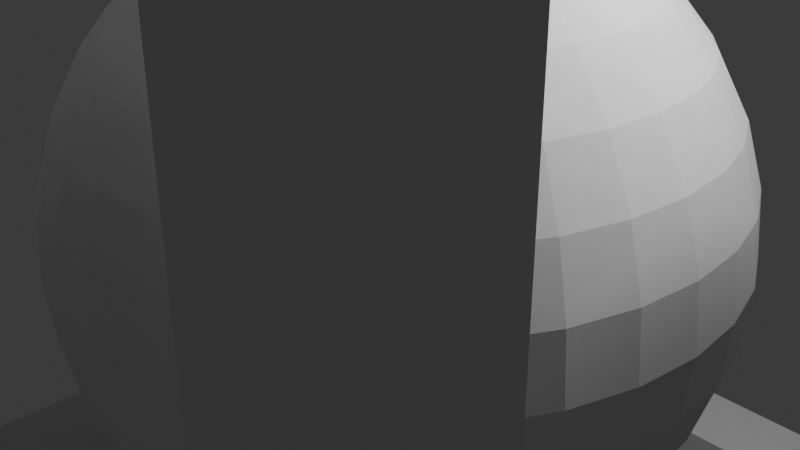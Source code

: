 # Source: power_box_cube.blend  (saved by Blender 4.2.66; exported with 4.5.12 LTS)
import bpy
from mathutils import Matrix  # noqa: F401  (used for matrix-valued properties, if any)

bpy.ops.wm.read_factory_settings(use_empty=True)
scene = bpy.context.scene
scene.name = 'Scene'

# ---- collections
col_collection = bpy.data.collections.new('Collection'); scene.collection.children.link(col_collection)

# ---- world
world_world = bpy.data.worlds.new('World'); scene.world = world_world
world_world.use_nodes = True; world_world.node_tree.nodes.clear()
_N = world_world.node_tree.nodes; _L = world_world.node_tree.links
n0 = _N.new('ShaderNodeOutputWorld'); n0.name = 'World Output'; n0.location = (300, 300)
n1 = _N.new('ShaderNodeBackground'); n1.name = 'Background'; n1.location = (10, 300)
n1.inputs[0].default_value = (0.05088, 0.05088, 0.05088, 1.0)
_L.new(n1.outputs[0], n0.inputs[0])
n0.is_active_output = True
world_world.color = (0.05088, 0.05088, 0.05088)
world_world.sun_shadow_jitter_overblur = 0.0

# ---- cameras
cam_camera = bpy.data.cameras.new('Camera')
cam_camera.clip_end = 100.0
cam_camera.ortho_scale = 7.314

# ---- lights
light_light = bpy.data.lights.new('Light', 'POINT')
light_light.energy = 1000.0
light_light.shadow_soft_size = 0.1

# ---- meshes
me_cube_002 = bpy.data.meshes.new('Cube.002')
me_cube_002.from_pydata([(-5.0, -5.0, -5.0), (-5.0, -5.0, 5.0), (-5.0, 5.0, -5.0), (-5.0, 5.0, 5.0), (5.0, -5.0, -5.0), (5.0, -5.0, 5.0), (5.0, 5.0, -5.0), (5.0, 5.0, 5.0), (-5.0, -4.0, -5.0), (-5.0, 4.0, -5.0), (-5.0, -4.0, 5.0), (-5.0, 4.0, 5.0), (5.0, -4.0, -5.0), (5.0, 4.0, -5.0), (5.0, -4.0, 5.0), (5.0, 4.0, 5.0), (-5.0, -5.0, -4.0), (-5.0, -5.0, 4.0), (-5.0, 5.0, 4.0), (-5.0, 5.0, -4.0), (5.0, 5.0, -4.0), (5.0, 5.0, 4.0), (5.0, -5.0, 4.0), (5.0, -5.0, -4.0), (5.0, -4.0, -4.0), (5.0, 4.0, -4.0), (5.0, 4.0, 4.0), (5.0, -4.0, 4.0), (-5.0, 4.0, -4.0), (-5.0, -4.0, -4.0), (-5.0, -4.0, 4.0), (-5.0, 4.0, 4.0), (4.0, 5.0, -5.0), (-4.0, 5.0, -5.0), (4.0, 5.0, 5.0), (-4.0, 5.0, 5.0), (-4.0, -5.0, -5.0), (4.0, -5.0, -5.0), (-4.0, -5.0, 5.0), (4.0, -5.0, 5.0), (4.0, -4.0, 5.0), (4.0, 4.0, 5.0), (-4.0, 4.0, 5.0), (-4.0, -4.0, 5.0), (-4.0, -4.0, -5.0), (-4.0, 4.0, -5.0), (4.0, 4.0, -5.0), (4.0, -4.0, -5.0), (-4.0, -5.0, 4.0), (-4.0, -5.0, -4.0), (4.0, -5.0, -4.0), (4.0, -5.0, 4.0), (4.0, 5.0, 4.0), (4.0, 5.0, -4.0), (-4.0, 5.0, -4.0), (-4.0, 5.0, 4.0), (4.0, -4.0, 4.0), (4.0, 4.0, 4.0), (4.0, -4.0, -4.0), (4.0, 4.0, -4.0), (-4.0, -4.0, -4.0), (-4.0, 4.0, -4.0), (-4.0, 4.0, 4.0), (-4.0, -4.0, 4.0), (0.9383, 0.1866, -2.31), (0.4784, 0.09515, -2.452), (-0.8839, 0.3661, -2.31), (-0.4506, 0.1866, -2.452)], [(64, 65), (66, 67)], [(43, 10, 1, 38), (4, 23, 50, 37), (7, 34, 41, 15), (36, 49, 16, 0), (12, 24, 23, 4), (17, 1, 10, 30), (31, 11, 3, 18), (14, 40, 39, 5), (27, 14, 5, 22), (6, 20, 25, 13), (2, 33, 45, 9), (47, 12, 4, 37), (2, 19, 54, 33), (32, 6, 13, 46), (52, 34, 7, 21), (0, 16, 29, 8), (18, 3, 35, 55), (22, 5, 39, 51), (35, 3, 11, 42), (48, 38, 1, 17), (21, 7, 15, 26), (9, 28, 19, 2), (59, 58, 24, 25), (32, 53, 20, 6), (57, 59, 25, 26), (63, 60, 29, 30), (62, 57, 41, 42), (59, 61, 45, 46), (54, 55, 62, 61), (52, 53, 59, 57), (40, 14, 15, 41), (44, 8, 9, 45), (24, 12, 13, 25), (28, 9, 8, 29), (14, 27, 26, 15), (11, 31, 30, 10), (17, 30, 29, 16), (21, 26, 25, 20), (48, 17, 16, 49), (27, 22, 23, 24), (52, 21, 20, 53), (31, 18, 19, 28), (10, 43, 42, 11), (12, 47, 46, 13), (22, 51, 50, 23), (18, 55, 54, 19), (53, 32, 33, 54), (49, 36, 37, 50), (32, 46, 45, 33), (35, 42, 41, 34), (43, 38, 39, 40), (47, 37, 36, 44), (38, 48, 51, 39), (34, 52, 55, 35), (8, 44, 36, 0), (56, 58, 50, 51), (53, 54, 61, 59), (55, 52, 57, 62), (58, 60, 49, 50), (60, 63, 48, 49), (62, 63, 30, 31), (58, 59, 46, 47), (56, 57, 26, 27), (63, 62, 42, 43), (63, 56, 51, 48), (58, 56, 27, 24), (61, 60, 44, 45), (60, 58, 47, 44), (60, 61, 28, 29), (61, 62, 31, 28), (57, 56, 40, 41), (56, 63, 43, 40)])
_uv = me_cube_002.uv_layers.new(name='UVMap')
_uv.uv.foreach_set('vector', [0.85, 0.725, 0.875, 0.725, 0.875, 0.75, 0.85, 0.75, 0.375, 0.75, 0.4, 0.75, 0.4, 0.775, 0.375, 0.775, 0.625, 0.5, 0.65, 0.5, 0.65, 0.525, 0.625, 0.525, 0.375, 0.975, 0.4, 0.975, 0.4, 1.0, 0.375, 1.0, 0.375, 0.725, 0.4, 0.725, 0.4, 0.75, 0.375, 0.75, 0.6, 0.0, 0.625, 0.0, 0.625, 0.025, 0.6, 0.025, 0.6, 0.225, 0.625, 0.225, 0.625, 0.25, 0.6, 0.25, 0.625, 0.725, 0.65, 0.725, 0.65, 0.75, 0.625, 0.75, 0.6, 0.725, 0.625, 0.725, 0.625, 0.75, 0.6, 0.75, 0.375, 0.5, 0.4, 0.5, 0.4, 0.525, 0.375, 0.525, 0.125, 0.5, 0.15, 0.5, 0.15, 0.525, 0.125, 0.525, 0.35, 0.725, 0.375, 0.725, 0.375, 0.75, 0.35, 0.75, 0.375, 0.25, 0.4, 0.25, 0.4, 0.275, 0.375, 0.275, 0.35, 0.5, 0.375, 0.5, 0.375, 0.525, 0.35, 0.525, 0.6, 0.475, 0.625, 0.475, 0.625, 0.5, 0.6, 0.5, 0.375, 0.0, 0.4, 0.0, 0.4, 0.025, 0.375, 0.025, 0.6, 0.25, 0.625, 0.25, 0.625, 0.275, 0.6, 0.275, 0.6, 0.75, 0.625, 0.75, 0.625, 0.775, 0.6, 0.775, 0.85, 0.5, 0.875, 0.5, 0.875, 0.525, 0.85, 0.525, 0.6, 0.975, 0.625, 0.975, 0.625, 1.0, 0.6, 1.0, 0.6, 0.5, 0.625, 0.5, 0.625, 0.525, 0.6, 0.525, 0.375, 0.225, 0.4, 0.225, 0.4, 0.25, 0.375, 0.25, 0.4, 0.505, 0.4, 0.745, 0.4, 0.725, 0.4, 0.525, 0.375, 0.475, 0.4, 0.475, 0.4, 0.5, 0.375, 0.5, 0.6, 0.505, 0.4, 0.505, 0.4, 0.525, 0.6, 0.525, 0.6, 0.905, 0.4, 0.905, 0.4, 0.025, 0.6, 0.025, 0.6, 0.345, 0.6, 0.505, 0.65, 0.525, 0.85, 0.525, 0.4, 0.505, 0.4, 0.345, 0.15, 0.525, 0.35, 0.525, 0.4, 0.275, 0.6, 0.275, 0.6, 0.345, 0.4, 0.345, 0.6, 0.475, 0.4, 0.475, 0.4, 0.505, 0.6, 0.505, 0.65, 0.725, 0.625, 0.725, 0.625, 0.525, 0.65, 0.525, 0.15, 0.725, 0.125, 0.725, 0.125, 0.525, 0.15, 0.525, 0.4, 0.725, 0.375, 0.725, 0.375, 0.525, 0.4, 0.525, 0.4, 0.225, 0.375, 0.225, 0.375, 0.025, 0.4, 0.025, 0.625, 0.725, 0.6, 0.725, 0.6, 0.525, 0.625, 0.525, 0.625, 0.225, 0.6, 0.225, 0.6, 0.025, 0.625, 0.025, 0.6, 0.0, 0.6, 0.025, 0.4, 0.025, 0.4, 0.0, 0.6, 0.5, 0.6, 0.525, 0.4, 0.525, 0.4, 0.5, 0.6, 0.975, 0.6, 1.0, 0.4, 1.0, 0.4, 0.975, 0.6, 0.725, 0.6, 0.75, 0.4, 0.75, 0.4, 0.725, 0.6, 0.475, 0.6, 0.5, 0.4, 0.5, 0.4, 0.475, 0.6, 0.225, 0.6, 0.25, 0.4, 0.25, 0.4, 0.225, 0.875, 0.725, 0.85, 0.725, 0.85, 0.525, 0.875, 0.525, 0.375, 0.725, 0.35, 0.725, 0.35, 0.525, 0.375, 0.525, 0.6, 0.75, 0.6, 0.775, 0.4, 0.775, 0.4, 0.75, 0.6, 0.25, 0.6, 0.275, 0.4, 0.275, 0.4, 0.25, 0.4, 0.475, 0.375, 0.475, 0.375, 0.275, 0.4, 0.275, 0.4, 0.975, 0.375, 0.975, 0.375, 0.775, 0.4, 0.775, 0.35, 0.5, 0.35, 0.525, 0.15, 0.525, 0.15, 0.5, 0.85, 0.5, 0.85, 0.525, 0.65, 0.525, 0.65, 0.5, 0.85, 0.725, 0.85, 0.75, 0.65, 0.75, 0.65, 0.725, 0.35, 0.725, 0.35, 0.75, 0.15, 0.75, 0.15, 0.725, 0.625, 0.975, 0.6, 0.975, 0.6, 0.775, 0.625, 0.775, 0.625, 0.475, 0.6, 0.475, 0.6, 0.275, 0.625, 0.275, 0.125, 0.725, 0.15, 0.725, 0.15, 0.75, 0.125, 0.75, 0.6, 0.745, 0.4, 0.745, 0.4, 0.775, 0.6, 0.775, 0.4, 0.475, 0.4, 0.275, 0.4, 0.345, 0.4, 0.505, 0.6, 0.275, 0.6, 0.475, 0.6, 0.505, 0.6, 0.345, 0.4, 0.745, 0.4, 0.905, 0.4, 0.975, 0.4, 0.775, 0.4, 0.905, 0.6, 0.905, 0.6, 0.975, 0.4, 0.975, 0.6, 0.345, 0.6, 0.905, 0.6, 0.025, 0.6, 0.225, 0.4, 0.745, 0.4, 0.505, 0.35, 0.525, 0.35, 0.725, 0.6, 0.745, 0.6, 0.505, 0.6, 0.525, 0.6, 0.725, 0.6, 0.905, 0.6, 0.345, 0.85, 0.525, 0.85, 0.725, 0.6, 0.905, 0.6, 0.745, 0.6, 0.775, 0.6, 0.975, 0.4, 0.745, 0.6, 0.745, 0.6, 0.725, 0.4, 0.725, 0.4, 0.345, 0.4, 0.905, 0.15, 0.725, 0.15, 0.525, 0.4, 0.905, 0.4, 0.745, 0.35, 0.725, 0.15, 0.725, 0.4, 0.905, 0.4, 0.345, 0.4, 0.225, 0.4, 0.025, 0.4, 0.345, 0.6, 0.345, 0.6, 0.225, 0.4, 0.225, 0.6, 0.505, 0.6, 0.745, 0.65, 0.725, 0.65, 0.525, 0.6, 0.745, 0.6, 0.905, 0.85, 0.725, 0.65, 0.725])
me_cube_002.update()
me_sphere = bpy.data.meshes.new('Sphere')
me_sphere.from_pydata([(0.0, 0.6828, 3.433), (0.0, 1.944, 2.91), (0.0, 2.475, 2.475), (0.0, 3.234, 1.339), (0.0, 3.5, 0.0), (0.0, 3.433, -0.6828), (0.0, 2.91, -1.944), (0.0, 2.475, -2.475), (0.0, 1.944, -2.91), (0.0, 0.6828, -3.433), (0.1332, 0.6697, 3.433), (0.2613, 1.314, 3.234), (0.3794, 1.907, 2.91), (0.4828, 2.427, 2.475), (0.5677, 2.854, 1.944), (0.6308, 3.171, 1.339), (0.6697, 3.367, 0.6828), (0.6828, 3.433, 0.0), (0.6697, 3.367, -0.6828), (0.6308, 3.171, -1.339), (0.5677, 2.854, -1.944), (0.4828, 2.427, -2.475), (0.3794, 1.907, -2.91), (0.2613, 1.314, -3.234), (0.1332, 0.6697, -3.433), (0.2613, 0.6308, 3.433), (0.5126, 1.237, 3.234), (0.7441, 1.796, 2.91), (0.9471, 2.286, 2.475), (1.114, 2.689, 1.944), (1.237, 2.987, 1.339), (1.314, 3.171, 0.6828), (1.339, 3.234, 0.0), (1.314, 3.171, -0.6828), (1.237, 2.987, -1.339), (1.114, 2.689, -1.944), (0.9471, 2.286, -2.475), (0.7441, 1.796, -2.91), (0.5126, 1.237, -3.234), (0.2613, 0.6308, -3.433), (0.3794, 0.5677, 3.433), (0.7441, 1.114, 3.234), (1.08, 1.617, 2.91), (1.375, 2.058, 2.475), (1.617, 2.42, 1.944), (1.796, 2.689, 1.339), (1.907, 2.854, 0.6828), (1.944, 2.91, 0.0), (1.907, 2.854, -0.6828), (1.796, 2.689, -1.339), (1.617, 2.42, -1.944), (1.375, 2.058, -2.475), (1.08, 1.617, -2.91), (0.7441, 1.114, -3.234), (0.3794, 0.5677, -3.433), (0.4828, 0.4828, 3.433), (0.9471, 0.9471, 3.234), (1.375, 1.375, 2.91), (1.75, 1.75, 2.475), (2.058, 2.058, 1.944), (2.286, 2.286, 1.339), (2.427, 2.427, 0.6828), (2.475, 2.475, 0.0), (2.427, 2.427, -0.6828), (2.286, 2.286, -1.339), (2.058, 2.058, -1.944), (1.75, 1.75, -2.475), (1.375, 1.375, -2.91), (0.9471, 0.9471, -3.234), (0.4828, 0.4828, -3.433), (0.5677, 0.3794, 3.433), (1.114, 0.7441, 3.234), (1.617, 1.08, 2.91), (2.058, 1.375, 2.475), (2.42, 1.617, 1.944), (2.689, 1.796, 1.339), (2.854, 1.907, 0.6828), (2.91, 1.944, 0.0), (2.854, 1.907, -0.6828), (2.689, 1.796, -1.339), (2.42, 1.617, -1.944), (2.058, 1.375, -2.475), (1.617, 1.08, -2.91), (1.114, 0.7441, -3.234), (0.5677, 0.3794, -3.433), (0.6308, 0.2613, 3.433), (1.237, 0.5126, 3.234), (1.796, 0.7441, 2.91), (2.286, 0.9471, 2.475), (2.689, 1.114, 1.944), (2.987, 1.237, 1.339), (3.171, 1.314, 0.6828), (3.234, 1.339, 0.0), (3.171, 1.314, -0.6828), (2.987, 1.237, -1.339), (2.689, 1.114, -1.944), (2.286, 0.9471, -2.475), (1.796, 0.7441, -2.91), (1.237, 0.5126, -3.234), (0.6308, 0.2613, -3.433), (0.6697, 0.1332, 3.433), (1.314, 0.2613, 3.234), (1.907, 0.3794, 2.91), (2.427, 0.4828, 2.475), (2.854, 0.5677, 1.944), (3.171, 0.6308, 1.339), (3.367, 0.6697, 0.6828), (3.433, 0.6828, 0.0), (3.367, 0.6697, -0.6828), (3.171, 0.6308, -1.339), (2.854, 0.5677, -1.944), (2.427, 0.4828, -2.475), (1.907, 0.3794, -2.91), (1.314, 0.2613, -3.234), (0.6697, 0.1332, -3.433), (0.6828, -2.98e-08, 3.433), (1.339, -5.96e-08, 3.234), (1.944, -1.192e-07, 2.91), (2.475, -1.788e-07, 2.475), (2.91, -1.788e-07, 1.944), (3.234, -2.98e-07, 1.339), (3.433, -4.172e-07, 0.6828), (3.5, -2.98e-07, 0.0), (3.433, -4.172e-07, -0.6828), (3.234, -2.98e-07, -1.339), (2.91, -1.788e-07, -1.944), (2.475, -1.788e-07, -2.475), (1.944, -1.192e-07, -2.91), (1.339, -5.96e-08, -3.234), (0.6828, -2.98e-08, -3.433), (0.6697, -0.1332, 3.433), (1.314, -0.2613, 3.234), (1.907, -0.3794, 2.91), (2.427, -0.4828, 2.475), (2.854, -0.5677, 1.944), (3.171, -0.6308, 1.339), (3.367, -0.6697, 0.6828), (3.433, -0.6828, 0.0), (3.367, -0.6697, -0.6828), (3.171, -0.6308, -1.339), (2.854, -0.5677, -1.944), (2.427, -0.4828, -2.475), (1.907, -0.3794, -2.91), (1.314, -0.2613, -3.234), (0.6697, -0.1332, -3.433), (0.6308, -0.2613, 3.433), (1.237, -0.5126, 3.234), (1.796, -0.7441, 2.91), (2.286, -0.9471, 2.475), (2.689, -1.114, 1.944), (2.987, -1.237, 1.339), (3.171, -1.314, 0.6828), (3.234, -1.339, 0.0), (3.171, -1.314, -0.6828), (2.987, -1.237, -1.339), (2.689, -1.114, -1.944), (2.286, -0.9471, -2.475), (1.796, -0.7441, -2.91), (1.237, -0.5126, -3.234), (0.6308, -0.2613, -3.433), (0.5677, -0.3794, 3.433), (1.114, -0.7441, 3.234), (1.617, -1.08, 2.91), (2.058, -1.375, 2.475), (2.42, -1.617, 1.944), (2.689, -1.796, 1.339), (2.854, -1.907, 0.6828), (2.91, -1.944, 0.0), (2.854, -1.907, -0.6828), (2.689, -1.796, -1.339), (2.42, -1.617, -1.944), (2.058, -1.375, -2.475), (1.617, -1.08, -2.91), (1.114, -0.7441, -3.234), (0.5677, -0.3794, -3.433), (0.4828, -0.4828, 3.433), (0.9471, -0.9471, 3.234), (1.375, -1.375, 2.91), (1.75, -1.75, 2.475), (2.058, -2.058, 1.944), (2.286, -2.286, 1.339), (2.427, -2.427, 0.6828), (2.475, -2.475, 0.0), (2.427, -2.427, -0.6828), (2.286, -2.286, -1.339), (2.058, -2.058, -1.944), (1.75, -1.75, -2.475), (1.375, -1.375, -2.91), (0.9471, -0.9471, -3.234), (0.4828, -0.4828, -3.433), (0.3794, -0.5677, 3.433), (0.7441, -1.114, 3.234), (1.08, -1.617, 2.91), (1.375, -2.058, 2.475), (1.617, -2.42, 1.944), (1.796, -2.689, 1.339), (1.907, -2.854, 0.6828), (1.944, -2.91, 0.0), (1.907, -2.854, -0.6828), (1.796, -2.689, -1.339), (1.617, -2.42, -1.944), (1.375, -2.058, -2.475), (1.08, -1.617, -2.91), (0.7441, -1.114, -3.234), (0.3794, -0.5677, -3.433), (0.2613, -0.6308, 3.433), (0.5126, -1.237, 3.234), (0.7441, -1.796, 2.91), (0.9471, -2.286, 2.475), (1.114, -2.689, 1.944), (1.237, -2.987, 1.339), (1.314, -3.171, 0.6828), (1.339, -3.234, 0.0), (1.314, -3.171, -0.6828), (1.237, -2.987, -1.339), (1.114, -2.689, -1.944), (0.9471, -2.286, -2.475), (0.7441, -1.796, -2.91), (0.5126, -1.237, -3.234), (0.2613, -0.6308, -3.433), (0.1332, -0.6697, 3.433), (0.2613, -1.314, 3.234), (0.3794, -1.907, 2.91), (0.4828, -2.427, 2.475), (0.5677, -2.854, 1.944), (0.6308, -3.171, 1.339), (0.6697, -3.367, 0.6828), (0.6828, -3.433, 0.0), (0.6697, -3.367, -0.6828), (0.6308, -3.171, -1.339), (0.5677, -2.854, -1.944), (0.4828, -2.427, -2.475), (0.3794, -1.907, -2.91), (0.2613, -1.314, -3.234), (0.1332, -0.6697, -3.433), (-7.451e-08, -0.6828, 3.433), (-8.941e-08, -1.339, 3.234), (-2.682e-07, -1.944, 2.91), (-4.47e-07, -2.475, 2.475), (-2.98e-07, -2.91, 1.944), (-4.172e-07, -3.234, 1.339), (-8.345e-07, -3.433, 0.6828), (-6.557e-07, -3.5, 0.0), (-8.345e-07, -3.433, -0.6828), (-4.172e-07, -3.234, -1.339), (-2.98e-07, -2.91, -1.944), (-4.47e-07, -2.475, -2.475), (-2.682e-07, -1.944, -2.91), (-8.941e-08, -1.339, -3.234), (-7.451e-08, -0.6828, -3.433), (-0.1332, -0.6697, 3.433), (-0.2613, -1.314, 3.234), (-0.3794, -1.907, 2.91), (-0.4828, -2.427, 2.475), (-0.5677, -2.854, 1.944), (-0.6308, -3.171, 1.339), (-0.6697, -3.367, 0.6828), (-0.6828, -3.433, 0.0), (-0.6697, -3.367, -0.6828), (-0.6308, -3.171, -1.339), (-0.5677, -2.854, -1.944), (-0.4828, -2.427, -2.475), (-0.3794, -1.907, -2.91), (-0.2613, -1.314, -3.234), (-0.1332, -0.6697, -3.433), (0.0, 0.0, -3.5), (-0.2613, -0.6308, 3.433), (-0.5126, -1.237, 3.234), (-0.7441, -1.796, 2.91), (-0.9471, -2.286, 2.475), (-1.114, -2.689, 1.944), (-1.237, -2.987, 1.339), (-1.314, -3.171, 0.6828), (-1.339, -3.234, 0.0), (-1.314, -3.171, -0.6828), (-1.237, -2.987, -1.339), (-1.114, -2.689, -1.944), (-0.9471, -2.286, -2.475), (-0.7441, -1.796, -2.91), (-0.5126, -1.237, -3.234), (-0.2613, -0.6308, -3.433), (-0.3794, -0.5677, 3.433), (-0.7441, -1.114, 3.234), (-1.08, -1.617, 2.91), (-1.375, -2.058, 2.475), (-1.617, -2.42, 1.944), (-1.796, -2.689, 1.339), (-1.907, -2.854, 0.6828), (-1.944, -2.91, 0.0), (-1.907, -2.854, -0.6828), (-1.796, -2.689, -1.339), (-1.617, -2.42, -1.944), (-1.375, -2.058, -2.475), (-1.08, -1.617, -2.91), (-0.7441, -1.114, -3.234), (-0.3794, -0.5677, -3.433), (-0.4828, -0.4828, 3.433), (-0.9471, -0.9471, 3.234), (-1.375, -1.375, 2.91), (-1.75, -1.75, 2.475), (-2.058, -2.058, 1.944), (-2.286, -2.286, 1.339), (-2.427, -2.427, 0.6828), (-2.475, -2.475, 0.0), (-2.427, -2.427, -0.6828), (-2.286, -2.286, -1.339), (-2.058, -2.058, -1.944), (-1.75, -1.75, -2.475), (-1.375, -1.375, -2.91), (-0.9471, -0.9471, -3.234), (-0.4828, -0.4828, -3.433), (-0.5677, -0.3794, 3.433), (-1.114, -0.7441, 3.234), (-1.617, -1.08, 2.91), (-2.058, -1.375, 2.475), (-2.42, -1.617, 1.944), (-2.689, -1.796, 1.339), (-2.854, -1.907, 0.6828), (-2.91, -1.944, 0.0), (-2.854, -1.907, -0.6828), (-2.689, -1.796, -1.339), (-2.42, -1.617, -1.944), (-2.058, -1.375, -2.475), (-1.617, -1.08, -2.91), (-1.114, -0.7441, -3.234), (-0.5677, -0.3794, -3.433), (0.0, 0.0, 3.5), (-0.6308, -0.2613, 3.433), (-1.237, -0.5126, 3.234), (-1.796, -0.7441, 2.91), (-2.286, -0.9471, 2.475), (-2.689, -1.114, 1.944), (-2.987, -1.237, 1.339), (-3.171, -1.314, 0.6828), (-3.234, -1.339, 0.0), (-3.171, -1.314, -0.6828), (-2.987, -1.237, -1.339), (-2.689, -1.114, -1.944), (-2.286, -0.9471, -2.475), (-1.796, -0.7441, -2.91), (-1.237, -0.5126, -3.234), (-0.6308, -0.2613, -3.433), (-0.6697, -0.1332, 3.433), (-1.314, -0.2613, 3.234), (-1.907, -0.3794, 2.91), (-2.427, -0.4828, 2.475), (-2.854, -0.5677, 1.944), (-3.171, -0.6308, 1.339), (-3.367, -0.6697, 0.6828), (-3.433, -0.6828, 0.0), (-3.367, -0.6697, -0.6828), (-3.171, -0.6308, -1.339), (-2.854, -0.5677, -1.944), (-2.427, -0.4828, -2.475), (-1.907, -0.3794, -2.91), (-1.314, -0.2613, -3.234), (-0.6697, -0.1332, -3.433), (-0.6828, 1.043e-07, 3.433), (-1.339, 2.086e-07, 3.234), (-1.944, 2.98e-07, 2.91), (-2.475, 6.855e-07, 2.475), (-2.91, 4.768e-07, 1.944), (-3.234, 8.941e-07, 1.339), (-3.433, 1.252e-06, 0.6828), (-3.5, 9.537e-07, 0.0), (-3.433, 1.252e-06, -0.6828), (-3.234, 8.941e-07, -1.339), (-2.91, 4.768e-07, -1.944), (-2.475, 6.855e-07, -2.475), (-1.944, 2.98e-07, -2.91), (-1.339, 2.086e-07, -3.234), (-0.6828, 1.043e-07, -3.433), (-0.6697, 0.1332, 3.433), (-1.314, 0.2613, 3.234), (-1.907, 0.3794, 2.91), (-2.427, 0.4828, 2.475), (-2.854, 0.5677, 1.944), (-3.171, 0.6308, 1.339), (-3.367, 0.6697, 0.6828), (-3.433, 0.6828, 0.0), (-3.367, 0.6697, -0.6828), (-3.171, 0.6308, -1.339), (-2.854, 0.5677, -1.944), (-2.427, 0.4828, -2.475), (-1.907, 0.3794, -2.91), (-1.314, 0.2613, -3.234), (-0.6697, 0.1332, -3.433), (-0.6308, 0.2613, 3.433), (-1.237, 0.5126, 3.234), (-1.796, 0.7441, 2.91), (-2.286, 0.9471, 2.475), (-2.689, 1.114, 1.944), (-2.987, 1.237, 1.339), (-3.171, 1.314, 0.6828), (-3.234, 1.339, 0.0), (-3.171, 1.314, -0.6828), (-2.987, 1.237, -1.339), (-2.689, 1.114, -1.944), (-2.286, 0.9471, -2.475), (-1.796, 0.7441, -2.91), (-1.237, 0.5126, -3.234), (-0.6308, 0.2613, -3.433), (-0.5677, 0.3794, 3.433), (-1.114, 0.7441, 3.234), (-1.617, 1.08, 2.91), (-2.058, 1.375, 2.475), (-2.42, 1.617, 1.944), (-2.689, 1.796, 1.339), (-2.854, 1.907, 0.6828), (-2.91, 1.944, 0.0), (-2.854, 1.907, -0.6828), (-2.689, 1.796, -1.339), (-2.42, 1.617, -1.944), (-2.058, 1.375, -2.475), (-1.617, 1.08, -2.91), (-1.114, 0.7441, -3.234), (-0.5677, 0.3794, -3.433), (-0.4828, 0.4828, 3.433), (-0.9471, 0.9471, 3.234), (-1.375, 1.375, 2.91), (-1.75, 1.75, 2.475), (-2.058, 2.058, 1.944), (-2.286, 2.286, 1.339), (-2.427, 2.427, 0.6828), (-2.475, 2.475, 0.0), (-2.427, 2.427, -0.6828), (-2.286, 2.286, -1.339), (-2.058, 2.058, -1.944), (-1.75, 1.75, -2.475), (-1.375, 1.375, -2.91), (-0.9471, 0.9471, -3.234), (-0.4828, 0.4828, -3.433), (-0.3794, 0.5677, 3.433), (-0.7441, 1.114, 3.234), (-1.08, 1.617, 2.91), (-1.375, 2.058, 2.475), (-1.617, 2.42, 1.944), (-1.796, 2.689, 1.339), (-1.907, 2.854, 0.6828), (-1.944, 2.91, 0.0), (-1.907, 2.854, -0.6828), (-1.796, 2.689, -1.339), (-1.617, 2.42, -1.944), (-1.375, 2.058, -2.475), (-1.08, 1.617, -2.91), (-0.7441, 1.114, -3.234), (-0.3794, 0.5677, -3.433), (-0.2613, 0.6308, 3.433), (-0.5126, 1.237, 3.234), (-0.7441, 1.796, 2.91), (-0.9471, 2.286, 2.475), (-1.114, 2.689, 1.944), (-1.237, 2.987, 1.339), (-1.314, 3.171, 0.6828), (-1.339, 3.234, 0.0), (-1.314, 3.171, -0.6828), (-1.237, 2.987, -1.339), (-1.114, 2.689, -1.944), (-0.9471, 2.286, -2.475), (-0.7441, 1.796, -2.91), (-0.5126, 1.237, -3.234), (-0.2613, 0.6308, -3.433), (-0.1332, 0.6697, 3.433), (-0.2613, 1.314, 3.234), (-0.3794, 1.907, 2.91), (-0.4828, 2.427, 2.475), (-0.5677, 2.854, 1.944), (-0.6308, 3.171, 1.339), (-0.6697, 3.367, 0.6828), (-0.6828, 3.433, 0.0), (-0.6697, 3.367, -0.6828), (-0.6308, 3.171, -1.339), (-0.5677, 2.854, -1.944), (-0.4828, 2.427, -2.475), (-0.3794, 1.907, -2.91), (-0.2613, 1.314, -3.234), (-0.1332, 0.6697, -3.433), (3.278e-07, 1.339, 3.234), (6.557e-07, 2.91, 1.944), (1.311e-06, 3.433, 0.6828), (1.431e-06, 3.234, -1.339), (3.278e-07, 1.339, -3.234)], [], [(6, 480, 19, 20), (2, 1, 12, 13), (7, 6, 20, 21), (478, 2, 13, 14), (8, 7, 21, 22), (3, 478, 14, 15), (481, 8, 22, 23), (479, 3, 15, 16), (9, 481, 23, 24), (4, 479, 16, 17), (0, 326, 10), (265, 9, 24), (5, 4, 17, 18), (477, 0, 10, 11), (480, 5, 18, 19), (1, 477, 11, 12), (19, 18, 33, 34), (12, 11, 26, 27), (20, 19, 34, 35), (13, 12, 27, 28), (21, 20, 35, 36), (14, 13, 28, 29), (22, 21, 36, 37), (15, 14, 29, 30), (23, 22, 37, 38), (16, 15, 30, 31), (24, 23, 38, 39), (17, 16, 31, 32), (10, 326, 25), (265, 24, 39), (18, 17, 32, 33), (11, 10, 25, 26), (38, 37, 52, 53), (31, 30, 45, 46), (39, 38, 53, 54), (32, 31, 46, 47), (25, 326, 40), (265, 39, 54), (33, 32, 47, 48), (26, 25, 40, 41), (34, 33, 48, 49), (27, 26, 41, 42), (35, 34, 49, 50), (28, 27, 42, 43), (36, 35, 50, 51), (29, 28, 43, 44), (37, 36, 51, 52), (30, 29, 44, 45), (42, 41, 56, 57), (50, 49, 64, 65), (43, 42, 57, 58), (51, 50, 65, 66), (44, 43, 58, 59), (52, 51, 66, 67), (45, 44, 59, 60), (53, 52, 67, 68), (46, 45, 60, 61), (54, 53, 68, 69), (47, 46, 61, 62), (40, 326, 55), (265, 54, 69), (48, 47, 62, 63), (41, 40, 55, 56), (49, 48, 63, 64), (61, 60, 75, 76), (69, 68, 83, 84), (62, 61, 76, 77), (55, 326, 70), (265, 69, 84), (63, 62, 77, 78), (56, 55, 70, 71), (64, 63, 78, 79), (57, 56, 71, 72), (65, 64, 79, 80), (58, 57, 72, 73), (66, 65, 80, 81), (59, 58, 73, 74), (67, 66, 81, 82), (60, 59, 74, 75), (68, 67, 82, 83), (80, 79, 94, 95), (73, 72, 87, 88), (81, 80, 95, 96), (74, 73, 88, 89), (82, 81, 96, 97), (75, 74, 89, 90), (83, 82, 97, 98), (76, 75, 90, 91), (84, 83, 98, 99), (77, 76, 91, 92), (70, 326, 85), (265, 84, 99), (78, 77, 92, 93), (71, 70, 85, 86), (79, 78, 93, 94), (72, 71, 86, 87), (99, 98, 113, 114), (92, 91, 106, 107), (85, 326, 100), (265, 99, 114), (93, 92, 107, 108), (86, 85, 100, 101), (94, 93, 108, 109), (87, 86, 101, 102), (95, 94, 109, 110), (88, 87, 102, 103), (96, 95, 110, 111), (89, 88, 103, 104), (97, 96, 111, 112), (90, 89, 104, 105), (98, 97, 112, 113), (91, 90, 105, 106), (103, 102, 117, 118), (111, 110, 125, 126), (104, 103, 118, 119), (112, 111, 126, 127), (105, 104, 119, 120), (113, 112, 127, 128), (106, 105, 120, 121), (114, 113, 128, 129), (107, 106, 121, 122), (100, 326, 115), (265, 114, 129), (108, 107, 122, 123), (101, 100, 115, 116), (109, 108, 123, 124), (102, 101, 116, 117), (110, 109, 124, 125), (122, 121, 136, 137), (115, 326, 130), (265, 129, 144), (123, 122, 137, 138), (116, 115, 130, 131), (124, 123, 138, 139), (117, 116, 131, 132), (125, 124, 139, 140), (118, 117, 132, 133), (126, 125, 140, 141), (119, 118, 133, 134), (127, 126, 141, 142), (120, 119, 134, 135), (128, 127, 142, 143), (121, 120, 135, 136), (129, 128, 143, 144), (141, 140, 155, 156), (134, 133, 148, 149), (142, 141, 156, 157), (135, 134, 149, 150), (143, 142, 157, 158), (136, 135, 150, 151), (144, 143, 158, 159), (137, 136, 151, 152), (130, 326, 145), (265, 144, 159), (138, 137, 152, 153), (131, 130, 145, 146), (139, 138, 153, 154), (132, 131, 146, 147), (140, 139, 154, 155), (133, 132, 147, 148), (265, 159, 174), (153, 152, 167, 168), (146, 145, 160, 161), (154, 153, 168, 169), (147, 146, 161, 162), (155, 154, 169, 170), (148, 147, 162, 163), (156, 155, 170, 171), (149, 148, 163, 164), (157, 156, 171, 172), (150, 149, 164, 165), (158, 157, 172, 173), (151, 150, 165, 166), (159, 158, 173, 174), (152, 151, 166, 167), (145, 326, 160), (172, 171, 186, 187), (165, 164, 179, 180), (173, 172, 187, 188), (166, 165, 180, 181), (174, 173, 188, 189), (167, 166, 181, 182), (160, 326, 175), (265, 174, 189), (168, 167, 182, 183), (161, 160, 175, 176), (169, 168, 183, 184), (162, 161, 176, 177), (170, 169, 184, 185), (163, 162, 177, 178), (171, 170, 185, 186), (164, 163, 178, 179), (176, 175, 190, 191), (184, 183, 198, 199), (177, 176, 191, 192), (185, 184, 199, 200), (178, 177, 192, 193), (186, 185, 200, 201), (179, 178, 193, 194), (187, 186, 201, 202), (180, 179, 194, 195), (188, 187, 202, 203), (181, 180, 195, 196), (189, 188, 203, 204), (182, 181, 196, 197), (175, 326, 190), (265, 189, 204), (183, 182, 197, 198), (195, 194, 209, 210), (203, 202, 217, 218), (196, 195, 210, 211), (204, 203, 218, 219), (197, 196, 211, 212), (190, 326, 205), (265, 204, 219), (198, 197, 212, 213), (191, 190, 205, 206), (199, 198, 213, 214), (192, 191, 206, 207), (200, 199, 214, 215), (193, 192, 207, 208), (201, 200, 215, 216), (194, 193, 208, 209), (202, 201, 216, 217), (214, 213, 228, 229), (207, 206, 221, 222), (215, 214, 229, 230), (208, 207, 222, 223), (216, 215, 230, 231), (209, 208, 223, 224), (217, 216, 231, 232), (210, 209, 224, 225), (218, 217, 232, 233), (211, 210, 225, 226), (219, 218, 233, 234), (212, 211, 226, 227), (205, 326, 220), (265, 219, 234), (213, 212, 227, 228), (206, 205, 220, 221), (233, 232, 247, 248), (226, 225, 240, 241), (234, 233, 248, 249), (227, 226, 241, 242), (220, 326, 235), (265, 234, 249), (228, 227, 242, 243), (221, 220, 235, 236), (229, 228, 243, 244), (222, 221, 236, 237), (230, 229, 244, 245), (223, 222, 237, 238), (231, 230, 245, 246), (224, 223, 238, 239), (232, 231, 246, 247), (225, 224, 239, 240), (237, 236, 251, 252), (245, 244, 259, 260), (238, 237, 252, 253), (246, 245, 260, 261), (239, 238, 253, 254), (247, 246, 261, 262), (240, 239, 254, 255), (248, 247, 262, 263), (241, 240, 255, 256), (249, 248, 263, 264), (242, 241, 256, 257), (235, 326, 250), (265, 249, 264), (243, 242, 257, 258), (236, 235, 250, 251), (244, 243, 258, 259), (256, 255, 271, 272), (264, 263, 279, 280), (257, 256, 272, 273), (250, 326, 266), (265, 264, 280), (258, 257, 273, 274), (251, 250, 266, 267), (259, 258, 274, 275), (252, 251, 267, 268), (260, 259, 275, 276), (253, 252, 268, 269), (261, 260, 276, 277), (254, 253, 269, 270), (262, 261, 277, 278), (255, 254, 270, 271), (263, 262, 278, 279), (276, 275, 290, 291), (269, 268, 283, 284), (277, 276, 291, 292), (270, 269, 284, 285), (278, 277, 292, 293), (271, 270, 285, 286), (279, 278, 293, 294), (272, 271, 286, 287), (280, 279, 294, 295), (273, 272, 287, 288), (266, 326, 281), (265, 280, 295), (274, 273, 288, 289), (267, 266, 281, 282), (275, 274, 289, 290), (268, 267, 282, 283), (295, 294, 309, 310), (288, 287, 302, 303), (281, 326, 296), (265, 295, 310), (289, 288, 303, 304), (282, 281, 296, 297), (290, 289, 304, 305), (283, 282, 297, 298), (291, 290, 305, 306), (284, 283, 298, 299), (292, 291, 306, 307), (285, 284, 299, 300), (293, 292, 307, 308), (286, 285, 300, 301), (294, 293, 308, 309), (287, 286, 301, 302), (307, 306, 321, 322), (300, 299, 314, 315), (308, 307, 322, 323), (301, 300, 315, 316), (309, 308, 323, 324), (302, 301, 316, 317), (310, 309, 324, 325), (303, 302, 317, 318), (296, 326, 311), (265, 310, 325), (304, 303, 318, 319), (297, 296, 311, 312), (305, 304, 319, 320), (298, 297, 312, 313), (306, 305, 320, 321), (299, 298, 313, 314), (311, 326, 327), (265, 325, 341), (319, 318, 334, 335), (312, 311, 327, 328), (320, 319, 335, 336), (313, 312, 328, 329), (321, 320, 336, 337), (314, 313, 329, 330), (322, 321, 337, 338), (315, 314, 330, 331), (323, 322, 338, 339), (316, 315, 331, 332), (324, 323, 339, 340), (317, 316, 332, 333), (325, 324, 340, 341), (318, 317, 333, 334), (331, 330, 345, 346), (339, 338, 353, 354), (332, 331, 346, 347), (340, 339, 354, 355), (333, 332, 347, 348), (341, 340, 355, 356), (334, 333, 348, 349), (327, 326, 342), (265, 341, 356), (335, 334, 349, 350), (328, 327, 342, 343), (336, 335, 350, 351), (329, 328, 343, 344), (337, 336, 351, 352), (330, 329, 344, 345), (338, 337, 352, 353), (350, 349, 364, 365), (343, 342, 357, 358), (351, 350, 365, 366), (344, 343, 358, 359), (352, 351, 366, 367), (345, 344, 359, 360), (353, 352, 367, 368), (346, 345, 360, 361), (354, 353, 368, 369), (347, 346, 361, 362), (355, 354, 369, 370), (348, 347, 362, 363), (356, 355, 370, 371), (349, 348, 363, 364), (342, 326, 357), (265, 356, 371), (369, 368, 383, 384), (362, 361, 376, 377), (370, 369, 384, 385), (363, 362, 377, 378), (371, 370, 385, 386), (364, 363, 378, 379), (357, 326, 372), (265, 371, 386), (365, 364, 379, 380), (358, 357, 372, 373), (366, 365, 380, 381), (359, 358, 373, 374), (367, 366, 381, 382), (360, 359, 374, 375), (368, 367, 382, 383), (361, 360, 375, 376), (373, 372, 387, 388), (381, 380, 395, 396), (374, 373, 388, 389), (382, 381, 396, 397), (375, 374, 389, 390), (383, 382, 397, 398), (376, 375, 390, 391), (384, 383, 398, 399), (377, 376, 391, 392), (385, 384, 399, 400), (378, 377, 392, 393), (386, 385, 400, 401), (379, 378, 393, 394), (372, 326, 387), (265, 386, 401), (380, 379, 394, 395), (392, 391, 406, 407), (400, 399, 414, 415), (393, 392, 407, 408), (401, 400, 415, 416), (394, 393, 408, 409), (387, 326, 402), (265, 401, 416), (395, 394, 409, 410), (388, 387, 402, 403), (396, 395, 410, 411), (389, 388, 403, 404), (397, 396, 411, 412), (390, 389, 404, 405), (398, 397, 412, 413), (391, 390, 405, 406), (399, 398, 413, 414), (411, 410, 425, 426), (404, 403, 418, 419), (412, 411, 426, 427), (405, 404, 419, 420), (413, 412, 427, 428), (406, 405, 420, 421), (414, 413, 428, 429), (407, 406, 421, 422), (415, 414, 429, 430), (408, 407, 422, 423), (416, 415, 430, 431), (409, 408, 423, 424), (402, 326, 417), (265, 416, 431), (410, 409, 424, 425), (403, 402, 417, 418), (430, 429, 444, 445), (423, 422, 437, 438), (431, 430, 445, 446), (424, 423, 438, 439), (417, 326, 432), (265, 431, 446), (425, 424, 439, 440), (418, 417, 432, 433), (426, 425, 440, 441), (419, 418, 433, 434), (427, 426, 441, 442), (420, 419, 434, 435), (428, 427, 442, 443), (421, 420, 435, 436), (429, 428, 443, 444), (422, 421, 436, 437), (442, 441, 456, 457), (435, 434, 449, 450), (443, 442, 457, 458), (436, 435, 450, 451), (444, 443, 458, 459), (437, 436, 451, 452), (445, 444, 459, 460), (438, 437, 452, 453), (446, 445, 460, 461), (439, 438, 453, 454), (432, 326, 447), (265, 446, 461), (440, 439, 454, 455), (433, 432, 447, 448), (441, 440, 455, 456), (434, 433, 448, 449), (461, 460, 475, 476), (454, 453, 468, 469), (447, 326, 462), (265, 461, 476), (455, 454, 469, 470), (448, 447, 462, 463), (456, 455, 470, 471), (449, 448, 463, 464), (457, 456, 471, 472), (450, 449, 464, 465), (458, 457, 472, 473), (451, 450, 465, 466), (459, 458, 473, 474), (452, 451, 466, 467), (460, 459, 474, 475), (453, 452, 467, 468), (465, 464, 1, 2), (473, 472, 6, 7), (466, 465, 2, 478), (474, 473, 7, 8), (467, 466, 478, 3), (475, 474, 8, 481), (468, 467, 3, 479), (476, 475, 481, 9), (469, 468, 479, 4), (462, 326, 0), (265, 476, 9), (470, 469, 4, 5), (463, 462, 0, 477), (471, 470, 5, 480), (464, 463, 477, 1), (472, 471, 480, 6)])
_uv = me_sphere.uv_layers.new(name='UVMap')
_uv.uv.foreach_set('vector', [0.75, 0.3125, 0.75, 0.375, 0.7188, 0.375, 0.7188, 0.3125, 0.75, 0.75, 0.75, 0.8125, 0.7188, 0.8125, 0.7188, 0.75, 0.75, 0.25, 0.75, 0.3125, 0.7188, 0.3125, 0.7188, 0.25, 0.75, 0.6875, 0.75, 0.75, 0.7188, 0.75, 0.7188, 0.6875, 0.75, 0.1875, 0.75, 0.25, 0.7188, 0.25, 0.7188, 0.1875, 0.75, 0.625, 0.75, 0.6875, 0.7188, 0.6875, 0.7188, 0.625, 0.75, 0.125, 0.75, 0.1875, 0.7188, 0.1875, 0.7188, 0.125, 0.75, 0.5625, 0.75, 0.625, 0.7188, 0.625, 0.7188, 0.5625, 0.75, 0.0625, 0.75, 0.125, 0.7188, 0.125, 0.7188, 0.0625, 0.75, 0.5, 0.75, 0.5625, 0.7188, 0.5625, 0.7188, 0.5, 0.75, 0.9375, 0.7344, 1.0, 0.7188, 0.9375, 0.7344, 0.0, 0.75, 0.0625, 0.7188, 0.0625, 0.75, 0.4375, 0.75, 0.5, 0.7188, 0.5, 0.7188, 0.4375, 0.75, 0.875, 0.75, 0.9375, 0.7188, 0.9375, 0.7188, 0.875, 0.75, 0.375, 0.75, 0.4375, 0.7188, 0.4375, 0.7188, 0.375, 0.75, 0.8125, 0.75, 0.875, 0.7188, 0.875, 0.7188, 0.8125, 0.7188, 0.375, 0.7188, 0.4375, 0.6875, 0.4375, 0.6875, 0.375, 0.7188, 0.8125, 0.7188, 0.875, 0.6875, 0.875, 0.6875, 0.8125, 0.7188, 0.3125, 0.7188, 0.375, 0.6875, 0.375, 0.6875, 0.3125, 0.7188, 0.75, 0.7188, 0.8125, 0.6875, 0.8125, 0.6875, 0.75, 0.7188, 0.25, 0.7188, 0.3125, 0.6875, 0.3125, 0.6875, 0.25, 0.7188, 0.6875, 0.7188, 0.75, 0.6875, 0.75, 0.6875, 0.6875, 0.7188, 0.1875, 0.7188, 0.25, 0.6875, 0.25, 0.6875, 0.1875, 0.7188, 0.625, 0.7188, 0.6875, 0.6875, 0.6875, 0.6875, 0.625, 0.7188, 0.125, 0.7188, 0.1875, 0.6875, 0.1875, 0.6875, 0.125, 0.7188, 0.5625, 0.7188, 0.625, 0.6875, 0.625, 0.6875, 0.5625, 0.7188, 0.0625, 0.7188, 0.125, 0.6875, 0.125, 0.6875, 0.0625, 0.7188, 0.5, 0.7188, 0.5625, 0.6875, 0.5625, 0.6875, 0.5, 0.7188, 0.9375, 0.7031, 1.0, 0.6875, 0.9375, 0.7031, 0.0, 0.7188, 0.0625, 0.6875, 0.0625, 0.7188, 0.4375, 0.7188, 0.5, 0.6875, 0.5, 0.6875, 0.4375, 0.7188, 0.875, 0.7188, 0.9375, 0.6875, 0.9375, 0.6875, 0.875, 0.6875, 0.125, 0.6875, 0.1875, 0.6562, 0.1875, 0.6562, 0.125, 0.6875, 0.5625, 0.6875, 0.625, 0.6562, 0.625, 0.6562, 0.5625, 0.6875, 0.0625, 0.6875, 0.125, 0.6562, 0.125, 0.6562, 0.0625, 0.6875, 0.5, 0.6875, 0.5625, 0.6562, 0.5625, 0.6562, 0.5, 0.6875, 0.9375, 0.6719, 1.0, 0.6562, 0.9375, 0.6719, 0.0, 0.6875, 0.0625, 0.6562, 0.0625, 0.6875, 0.4375, 0.6875, 0.5, 0.6562, 0.5, 0.6562, 0.4375, 0.6875, 0.875, 0.6875, 0.9375, 0.6562, 0.9375, 0.6562, 0.875, 0.6875, 0.375, 0.6875, 0.4375, 0.6562, 0.4375, 0.6562, 0.375, 0.6875, 0.8125, 0.6875, 0.875, 0.6562, 0.875, 0.6562, 0.8125, 0.6875, 0.3125, 0.6875, 0.375, 0.6562, 0.375, 0.6562, 0.3125, 0.6875, 0.75, 0.6875, 0.8125, 0.6562, 0.8125, 0.6562, 0.75, 0.6875, 0.25, 0.6875, 0.3125, 0.6562, 0.3125, 0.6562, 0.25, 0.6875, 0.6875, 0.6875, 0.75, 0.6562, 0.75, 0.6562, 0.6875, 0.6875, 0.1875, 0.6875, 0.25, 0.6562, 0.25, 0.6562, 0.1875, 0.6875, 0.625, 0.6875, 0.6875, 0.6562, 0.6875, 0.6562, 0.625, 0.6562, 0.8125, 0.6562, 0.875, 0.625, 0.875, 0.625, 0.8125, 0.6562, 0.3125, 0.6562, 0.375, 0.625, 0.375, 0.625, 0.3125, 0.6562, 0.75, 0.6562, 0.8125, 0.625, 0.8125, 0.625, 0.75, 0.6562, 0.25, 0.6562, 0.3125, 0.625, 0.3125, 0.625, 0.25, 0.6562, 0.6875, 0.6562, 0.75, 0.625, 0.75, 0.625, 0.6875, 0.6562, 0.1875, 0.6562, 0.25, 0.625, 0.25, 0.625, 0.1875, 0.6562, 0.625, 0.6562, 0.6875, 0.625, 0.6875, 0.625, 0.625, 0.6562, 0.125, 0.6562, 0.1875, 0.625, 0.1875, 0.625, 0.125, 0.6562, 0.5625, 0.6562, 0.625, 0.625, 0.625, 0.625, 0.5625, 0.6562, 0.0625, 0.6562, 0.125, 0.625, 0.125, 0.625, 0.0625, 0.6562, 0.5, 0.6562, 0.5625, 0.625, 0.5625, 0.625, 0.5, 0.6562, 0.9375, 0.6406, 1.0, 0.625, 0.9375, 0.6406, 0.0, 0.6562, 0.0625, 0.625, 0.0625, 0.6562, 0.4375, 0.6562, 0.5, 0.625, 0.5, 0.625, 0.4375, 0.6562, 0.875, 0.6562, 0.9375, 0.625, 0.9375, 0.625, 0.875, 0.6562, 0.375, 0.6562, 0.4375, 0.625, 0.4375, 0.625, 0.375, 0.625, 0.5625, 0.625, 0.625, 0.5938, 0.625, 0.5938, 0.5625, 0.625, 0.0625, 0.625, 0.125, 0.5938, 0.125, 0.5938, 0.0625, 0.625, 0.5, 0.625, 0.5625, 0.5938, 0.5625, 0.5938, 0.5, 0.625, 0.9375, 0.6094, 1.0, 0.5938, 0.9375, 0.6094, 0.0, 0.625, 0.0625, 0.5938, 0.0625, 0.625, 0.4375, 0.625, 0.5, 0.5938, 0.5, 0.5938, 0.4375, 0.625, 0.875, 0.625, 0.9375, 0.5938, 0.9375, 0.5938, 0.875, 0.625, 0.375, 0.625, 0.4375, 0.5938, 0.4375, 0.5938, 0.375, 0.625, 0.8125, 0.625, 0.875, 0.5938, 0.875, 0.5938, 0.8125, 0.625, 0.3125, 0.625, 0.375, 0.5938, 0.375, 0.5938, 0.3125, 0.625, 0.75, 0.625, 0.8125, 0.5938, 0.8125, 0.5938, 0.75, 0.625, 0.25, 0.625, 0.3125, 0.5938, 0.3125, 0.5938, 0.25, 0.625, 0.6875, 0.625, 0.75, 0.5938, 0.75, 0.5938, 0.6875, 0.625, 0.1875, 0.625, 0.25, 0.5938, 0.25, 0.5938, 0.1875, 0.625, 0.625, 0.625, 0.6875, 0.5938, 0.6875, 0.5938, 0.625, 0.625, 0.125, 0.625, 0.1875, 0.5938, 0.1875, 0.5938, 0.125, 0.5938, 0.3125, 0.5938, 0.375, 0.5625, 0.375, 0.5625, 0.3125, 0.5938, 0.75, 0.5938, 0.8125, 0.5625, 0.8125, 0.5625, 0.75, 0.5938, 0.25, 0.5938, 0.3125, 0.5625, 0.3125, 0.5625, 0.25, 0.5938, 0.6875, 0.5938, 0.75, 0.5625, 0.75, 0.5625, 0.6875, 0.5938, 0.1875, 0.5938, 0.25, 0.5625, 0.25, 0.5625, 0.1875, 0.5938, 0.625, 0.5938, 0.6875, 0.5625, 0.6875, 0.5625, 0.625, 0.5938, 0.125, 0.5938, 0.1875, 0.5625, 0.1875, 0.5625, 0.125, 0.5938, 0.5625, 0.5938, 0.625, 0.5625, 0.625, 0.5625, 0.5625, 0.5938, 0.0625, 0.5938, 0.125, 0.5625, 0.125, 0.5625, 0.0625, 0.5938, 0.5, 0.5938, 0.5625, 0.5625, 0.5625, 0.5625, 0.5, 0.5938, 0.9375, 0.5781, 1.0, 0.5625, 0.9375, 0.5781, 0.0, 0.5938, 0.0625, 0.5625, 0.0625, 0.5938, 0.4375, 0.5938, 0.5, 0.5625, 0.5, 0.5625, 0.4375, 0.5938, 0.875, 0.5938, 0.9375, 0.5625, 0.9375, 0.5625, 0.875, 0.5938, 0.375, 0.5938, 0.4375, 0.5625, 0.4375, 0.5625, 0.375, 0.5938, 0.8125, 0.5938, 0.875, 0.5625, 0.875, 0.5625, 0.8125, 0.5625, 0.0625, 0.5625, 0.125, 0.5312, 0.125, 0.5312, 0.0625, 0.5625, 0.5, 0.5625, 0.5625, 0.5312, 0.5625, 0.5312, 0.5, 0.5625, 0.9375, 0.5469, 1.0, 0.5312, 0.9375, 0.5469, 0.0, 0.5625, 0.0625, 0.5312, 0.0625, 0.5625, 0.4375, 0.5625, 0.5, 0.5312, 0.5, 0.5312, 0.4375, 0.5625, 0.875, 0.5625, 0.9375, 0.5312, 0.9375, 0.5312, 0.875, 0.5625, 0.375, 0.5625, 0.4375, 0.5312, 0.4375, 0.5312, 0.375, 0.5625, 0.8125, 0.5625, 0.875, 0.5312, 0.875, 0.5312, 0.8125, 0.5625, 0.3125, 0.5625, 0.375, 0.5312, 0.375, 0.5312, 0.3125, 0.5625, 0.75, 0.5625, 0.8125, 0.5312, 0.8125, 0.5312, 0.75, 0.5625, 0.25, 0.5625, 0.3125, 0.5312, 0.3125, 0.5312, 0.25, 0.5625, 0.6875, 0.5625, 0.75, 0.5312, 0.75, 0.5312, 0.6875, 0.5625, 0.1875, 0.5625, 0.25, 0.5312, 0.25, 0.5312, 0.1875, 0.5625, 0.625, 0.5625, 0.6875, 0.5312, 0.6875, 0.5312, 0.625, 0.5625, 0.125, 0.5625, 0.1875, 0.5312, 0.1875, 0.5312, 0.125, 0.5625, 0.5625, 0.5625, 0.625, 0.5312, 0.625, 0.5312, 0.5625, 0.5312, 0.75, 0.5312, 0.8125, 0.5, 0.8125, 0.5, 0.75, 0.5312, 0.25, 0.5312, 0.3125, 0.5, 0.3125, 0.5, 0.25, 0.5312, 0.6875, 0.5312, 0.75, 0.5, 0.75, 0.5, 0.6875, 0.5312, 0.1875, 0.5312, 0.25, 0.5, 0.25, 0.5, 0.1875, 0.5312, 0.625, 0.5312, 0.6875, 0.5, 0.6875, 0.5, 0.625, 0.5312, 0.125, 0.5312, 0.1875, 0.5, 0.1875, 0.5, 0.125, 0.5312, 0.5625, 0.5312, 0.625, 0.5, 0.625, 0.5, 0.5625, 0.5312, 0.0625, 0.5312, 0.125, 0.5, 0.125, 0.5, 0.0625, 0.5312, 0.5, 0.5312, 0.5625, 0.5, 0.5625, 0.5, 0.5, 0.5312, 0.9375, 0.5156, 1.0, 0.5, 0.9375, 0.5156, 0.0, 0.5312, 0.0625, 0.5, 0.0625, 0.5312, 0.4375, 0.5312, 0.5, 0.5, 0.5, 0.5, 0.4375, 0.5312, 0.875, 0.5312, 0.9375, 0.5, 0.9375, 0.5, 0.875, 0.5312, 0.375, 0.5312, 0.4375, 0.5, 0.4375, 0.5, 0.375, 0.5312, 0.8125, 0.5312, 0.875, 0.5, 0.875, 0.5, 0.8125, 0.5312, 0.3125, 0.5312, 0.375, 0.5, 0.375, 0.5, 0.3125, 0.5, 0.5, 0.5, 0.5625, 0.4687, 0.5625, 0.4688, 0.5, 0.5, 0.9375, 0.4844, 1.0, 0.4688, 0.9375, 0.4844, 0.0, 0.5, 0.0625, 0.4688, 0.0625, 0.5, 0.4375, 0.5, 0.5, 0.4688, 0.5, 0.4687, 0.4375, 0.5, 0.875, 0.5, 0.9375, 0.4688, 0.9375, 0.4688, 0.875, 0.5, 0.375, 0.5, 0.4375, 0.4687, 0.4375, 0.4688, 0.375, 0.5, 0.8125, 0.5, 0.875, 0.4688, 0.875, 0.4688, 0.8125, 0.5, 0.3125, 0.5, 0.375, 0.4688, 0.375, 0.4688, 0.3125, 0.5, 0.75, 0.5, 0.8125, 0.4688, 0.8125, 0.4688, 0.75, 0.5, 0.25, 0.5, 0.3125, 0.4688, 0.3125, 0.4688, 0.25, 0.5, 0.6875, 0.5, 0.75, 0.4688, 0.75, 0.4688, 0.6875, 0.5, 0.1875, 0.5, 0.25, 0.4688, 0.25, 0.4688, 0.1875, 0.5, 0.625, 0.5, 0.6875, 0.4688, 0.6875, 0.4688, 0.625, 0.5, 0.125, 0.5, 0.1875, 0.4688, 0.1875, 0.4688, 0.125, 0.5, 0.5625, 0.5, 0.625, 0.4688, 0.625, 0.4687, 0.5625, 0.5, 0.0625, 0.5, 0.125, 0.4688, 0.125, 0.4688, 0.0625, 0.4688, 0.25, 0.4688, 0.3125, 0.4375, 0.3125, 0.4375, 0.25, 0.4688, 0.6875, 0.4688, 0.75, 0.4375, 0.75, 0.4375, 0.6875, 0.4688, 0.1875, 0.4688, 0.25, 0.4375, 0.25, 0.4375, 0.1875, 0.4688, 0.625, 0.4688, 0.6875, 0.4375, 0.6875, 0.4375, 0.625, 0.4688, 0.125, 0.4688, 0.1875, 0.4375, 0.1875, 0.4375, 0.125, 0.4687, 0.5625, 0.4688, 0.625, 0.4375, 0.625, 0.4375, 0.5625, 0.4688, 0.0625, 0.4688, 0.125, 0.4375, 0.125, 0.4375, 0.0625, 0.4688, 0.5, 0.4687, 0.5625, 0.4375, 0.5625, 0.4375, 0.5, 0.4688, 0.9375, 0.4531, 1.0, 0.4375, 0.9375, 0.4531, 0.0, 0.4688, 0.0625, 0.4375, 0.0625, 0.4687, 0.4375, 0.4688, 0.5, 0.4375, 0.5, 0.4375, 0.4375, 0.4688, 0.875, 0.4688, 0.9375, 0.4375, 0.9375, 0.4375, 0.875, 0.4688, 0.375, 0.4687, 0.4375, 0.4375, 0.4375, 0.4375, 0.375, 0.4688, 0.8125, 0.4688, 0.875, 0.4375, 0.875, 0.4375, 0.8125, 0.4688, 0.3125, 0.4688, 0.375, 0.4375, 0.375, 0.4375, 0.3125, 0.4688, 0.75, 0.4688, 0.8125, 0.4375, 0.8125, 0.4375, 0.75, 0.4219, 0.0, 0.4375, 0.0625, 0.4062, 0.0625, 0.4375, 0.4375, 0.4375, 0.5, 0.4062, 0.5, 0.4062, 0.4375, 0.4375, 0.875, 0.4375, 0.9375, 0.4062, 0.9375, 0.4062, 0.875, 0.4375, 0.375, 0.4375, 0.4375, 0.4062, 0.4375, 0.4062, 0.375, 0.4375, 0.8125, 0.4375, 0.875, 0.4062, 0.875, 0.4062, 0.8125, 0.4375, 0.3125, 0.4375, 0.375, 0.4062, 0.375, 0.4062, 0.3125, 0.4375, 0.75, 0.4375, 0.8125, 0.4062, 0.8125, 0.4062, 0.75, 0.4375, 0.25, 0.4375, 0.3125, 0.4062, 0.3125, 0.4062, 0.25, 0.4375, 0.6875, 0.4375, 0.75, 0.4062, 0.75, 0.4062, 0.6875, 0.4375, 0.1875, 0.4375, 0.25, 0.4062, 0.25, 0.4062, 0.1875, 0.4375, 0.625, 0.4375, 0.6875, 0.4062, 0.6875, 0.4062, 0.625, 0.4375, 0.125, 0.4375, 0.1875, 0.4062, 0.1875, 0.4062, 0.125, 0.4375, 0.5625, 0.4375, 0.625, 0.4062, 0.625, 0.4062, 0.5625, 0.4375, 0.0625, 0.4375, 0.125, 0.4062, 0.125, 0.4062, 0.0625, 0.4375, 0.5, 0.4375, 0.5625, 0.4062, 0.5625, 0.4062, 0.5, 0.4375, 0.9375, 0.4219, 1.0, 0.4062, 0.9375, 0.4062, 0.1875, 0.4062, 0.25, 0.375, 0.25, 0.375, 0.1875, 0.4062, 0.625, 0.4062, 0.6875, 0.375, 0.6875, 0.375, 0.625, 0.4062, 0.125, 0.4062, 0.1875, 0.375, 0.1875, 0.375, 0.125, 0.4062, 0.5625, 0.4062, 0.625, 0.375, 0.625, 0.375, 0.5625, 0.4062, 0.0625, 0.4062, 0.125, 0.375, 0.125, 0.375, 0.0625, 0.4062, 0.5, 0.4062, 0.5625, 0.375, 0.5625, 0.375, 0.5, 0.4062, 0.9375, 0.3906, 1.0, 0.375, 0.9375, 0.3906, 0.0, 0.4062, 0.0625, 0.375, 0.0625, 0.4062, 0.4375, 0.4062, 0.5, 0.375, 0.5, 0.375, 0.4375, 0.4062, 0.875, 0.4062, 0.9375, 0.375, 0.9375, 0.375, 0.875, 0.4062, 0.375, 0.4062, 0.4375, 0.375, 0.4375, 0.375, 0.375, 0.4062, 0.8125, 0.4062, 0.875, 0.375, 0.875, 0.375, 0.8125, 0.4062, 0.3125, 0.4062, 0.375, 0.375, 0.375, 0.375, 0.3125, 0.4062, 0.75, 0.4062, 0.8125, 0.375, 0.8125, 0.375, 0.75, 0.4062, 0.25, 0.4062, 0.3125, 0.375, 0.3125, 0.375, 0.25, 0.4062, 0.6875, 0.4062, 0.75, 0.375, 0.75, 0.375, 0.6875, 0.375, 0.875, 0.375, 0.9375, 0.3438, 0.9375, 0.3438, 0.875, 0.375, 0.375, 0.375, 0.4375, 0.3437, 0.4375, 0.3438, 0.375, 0.375, 0.8125, 0.375, 0.875, 0.3438, 0.875, 0.3438, 0.8125, 0.375, 0.3125, 0.375, 0.375, 0.3438, 0.375, 0.3438, 0.3125, 0.375, 0.75, 0.375, 0.8125, 0.3438, 0.8125, 0.3437, 0.75, 0.375, 0.25, 0.375, 0.3125, 0.3438, 0.3125, 0.3437, 0.25, 0.375, 0.6875, 0.375, 0.75, 0.3437, 0.75, 0.3438, 0.6875, 0.375, 0.1875, 0.375, 0.25, 0.3437, 0.25, 0.3438, 0.1875, 0.375, 0.625, 0.375, 0.6875, 0.3438, 0.6875, 0.3438, 0.625, 0.375, 0.125, 0.375, 0.1875, 0.3438, 0.1875, 0.3438, 0.125, 0.375, 0.5625, 0.375, 0.625, 0.3438, 0.625, 0.3437, 0.5625, 0.375, 0.0625, 0.375, 0.125, 0.3438, 0.125, 0.3438, 0.0625, 0.375, 0.5, 0.375, 0.5625, 0.3437, 0.5625, 0.3438, 0.5, 0.375, 0.9375, 0.3594, 1.0, 0.3438, 0.9375, 0.3594, 0.0, 0.375, 0.0625, 0.3438, 0.0625, 0.375, 0.4375, 0.375, 0.5, 0.3438, 0.5, 0.3437, 0.4375, 0.3438, 0.625, 0.3438, 0.6875, 0.3125, 0.6875, 0.3125, 0.625, 0.3438, 0.125, 0.3438, 0.1875, 0.3125, 0.1875, 0.3125, 0.125, 0.3437, 0.5625, 0.3438, 0.625, 0.3125, 0.625, 0.3125, 0.5625, 0.3438, 0.0625, 0.3438, 0.125, 0.3125, 0.125, 0.3125, 0.0625, 0.3438, 0.5, 0.3437, 0.5625, 0.3125, 0.5625, 0.3125, 0.5, 0.3438, 0.9375, 0.3281, 1.0, 0.3125, 0.9375, 0.3281, 0.0, 0.3438, 0.0625, 0.3125, 0.0625, 0.3437, 0.4375, 0.3438, 0.5, 0.3125, 0.5, 0.3125, 0.4375, 0.3438, 0.875, 0.3438, 0.9375, 0.3125, 0.9375, 0.3125, 0.875, 0.3438, 0.375, 0.3437, 0.4375, 0.3125, 0.4375, 0.3125, 0.375, 0.3438, 0.8125, 0.3438, 0.875, 0.3125, 0.875, 0.3125, 0.8125, 0.3438, 0.3125, 0.3438, 0.375, 0.3125, 0.375, 0.3125, 0.3125, 0.3437, 0.75, 0.3438, 0.8125, 0.3125, 0.8125, 0.3125, 0.75, 0.3437, 0.25, 0.3438, 0.3125, 0.3125, 0.3125, 0.3125, 0.25, 0.3438, 0.6875, 0.3437, 0.75, 0.3125, 0.75, 0.3125, 0.6875, 0.3438, 0.1875, 0.3437, 0.25, 0.3125, 0.25, 0.3125, 0.1875, 0.3125, 0.375, 0.3125, 0.4375, 0.2812, 0.4375, 0.2812, 0.375, 0.3125, 0.8125, 0.3125, 0.875, 0.2812, 0.875, 0.2812, 0.8125, 0.3125, 0.3125, 0.3125, 0.375, 0.2812, 0.375, 0.2812, 0.3125, 0.3125, 0.75, 0.3125, 0.8125, 0.2812, 0.8125, 0.2812, 0.75, 0.3125, 0.25, 0.3125, 0.3125, 0.2812, 0.3125, 0.2812, 0.25, 0.3125, 0.6875, 0.3125, 0.75, 0.2812, 0.75, 0.2812, 0.6875, 0.3125, 0.1875, 0.3125, 0.25, 0.2812, 0.25, 0.2812, 0.1875, 0.3125, 0.625, 0.3125, 0.6875, 0.2812, 0.6875, 0.2812, 0.625, 0.3125, 0.125, 0.3125, 0.1875, 0.2812, 0.1875, 0.2812, 0.125, 0.3125, 0.5625, 0.3125, 0.625, 0.2812, 0.625, 0.2812, 0.5625, 0.3125, 0.0625, 0.3125, 0.125, 0.2812, 0.125, 0.2812, 0.0625, 0.3125, 0.5, 0.3125, 0.5625, 0.2812, 0.5625, 0.2812, 0.5, 0.3125, 0.9375, 0.2969, 1.0, 0.2812, 0.9375, 0.2969, 0.0, 0.3125, 0.0625, 0.2812, 0.0625, 0.3125, 0.4375, 0.3125, 0.5, 0.2812, 0.5, 0.2812, 0.4375, 0.3125, 0.875, 0.3125, 0.9375, 0.2812, 0.9375, 0.2812, 0.875, 0.2812, 0.125, 0.2812, 0.1875, 0.25, 0.1875, 0.25, 0.125, 0.2812, 0.5625, 0.2812, 0.625, 0.25, 0.625, 0.25, 0.5625, 0.2812, 0.0625, 0.2812, 0.125, 0.25, 0.125, 0.25, 0.0625, 0.2812, 0.5, 0.2812, 0.5625, 0.25, 0.5625, 0.25, 0.5, 0.2812, 0.9375, 0.2656, 1.0, 0.25, 0.9375, 0.2656, 0.0, 0.2812, 0.0625, 0.25, 0.0625, 0.2812, 0.4375, 0.2812, 0.5, 0.25, 0.5, 0.25, 0.4375, 0.2812, 0.875, 0.2812, 0.9375, 0.25, 0.9375, 0.25, 0.875, 0.2812, 0.375, 0.2812, 0.4375, 0.25, 0.4375, 0.25, 0.375, 0.2812, 0.8125, 0.2812, 0.875, 0.25, 0.875, 0.25, 0.8125, 0.2812, 0.3125, 0.2812, 0.375, 0.25, 0.375, 0.25, 0.3125, 0.2812, 0.75, 0.2812, 0.8125, 0.25, 0.8125, 0.25, 0.75, 0.2812, 0.25, 0.2812, 0.3125, 0.25, 0.3125, 0.25, 0.25, 0.2812, 0.6875, 0.2812, 0.75, 0.25, 0.75, 0.25, 0.6875, 0.2812, 0.1875, 0.2812, 0.25, 0.25, 0.25, 0.25, 0.1875, 0.2812, 0.625, 0.2812, 0.6875, 0.25, 0.6875, 0.25, 0.625, 0.25, 0.8125, 0.25, 0.875, 0.2188, 0.875, 0.2188, 0.8125, 0.25, 0.3125, 0.25, 0.375, 0.2188, 0.375, 0.2188, 0.3125, 0.25, 0.75, 0.25, 0.8125, 0.2188, 0.8125, 0.2188, 0.75, 0.25, 0.25, 0.25, 0.3125, 0.2188, 0.3125, 0.2188, 0.25, 0.25, 0.6875, 0.25, 0.75, 0.2188, 0.75, 0.2188, 0.6875, 0.25, 0.1875, 0.25, 0.25, 0.2188, 0.25, 0.2188, 0.1875, 0.25, 0.625, 0.25, 0.6875, 0.2188, 0.6875, 0.2188, 0.625, 0.25, 0.125, 0.25, 0.1875, 0.2188, 0.1875, 0.2188, 0.125, 0.25, 0.5625, 0.25, 0.625, 0.2188, 0.625, 0.2187, 0.5625, 0.25, 0.0625, 0.25, 0.125, 0.2188, 0.125, 0.2188, 0.0625, 0.25, 0.5, 0.25, 0.5625, 0.2187, 0.5625, 0.2187, 0.5, 0.25, 0.9375, 0.2344, 1.0, 0.2188, 0.9375, 0.2344, 0.0, 0.25, 0.0625, 0.2188, 0.0625, 0.25, 0.4375, 0.25, 0.5, 0.2187, 0.5, 0.2187, 0.4375, 0.25, 0.875, 0.25, 0.9375, 0.2188, 0.9375, 0.2188, 0.875, 0.25, 0.375, 0.25, 0.4375, 0.2187, 0.4375, 0.2188, 0.375, 0.2187, 0.5625, 0.2188, 0.625, 0.1875, 0.625, 0.1875, 0.5625, 0.2188, 0.0625, 0.2188, 0.125, 0.1875, 0.125, 0.1875, 0.0625, 0.2187, 0.5, 0.2187, 0.5625, 0.1875, 0.5625, 0.1875, 0.5, 0.2188, 0.9375, 0.2031, 1.0, 0.1875, 0.9375, 0.2031, 0.0, 0.2188, 0.0625, 0.1875, 0.0625, 0.2187, 0.4375, 0.2187, 0.5, 0.1875, 0.5, 0.1875, 0.4375, 0.2188, 0.875, 0.2188, 0.9375, 0.1875, 0.9375, 0.1875, 0.875, 0.2188, 0.375, 0.2187, 0.4375, 0.1875, 0.4375, 0.1875, 0.375, 0.2188, 0.8125, 0.2188, 0.875, 0.1875, 0.875, 0.1875, 0.8125, 0.2188, 0.3125, 0.2188, 0.375, 0.1875, 0.375, 0.1875, 0.3125, 0.2188, 0.75, 0.2188, 0.8125, 0.1875, 0.8125, 0.1875, 0.75, 0.2188, 0.25, 0.2188, 0.3125, 0.1875, 0.3125, 0.1875, 0.25, 0.2188, 0.6875, 0.2188, 0.75, 0.1875, 0.75, 0.1875, 0.6875, 0.2188, 0.1875, 0.2188, 0.25, 0.1875, 0.25, 0.1875, 0.1875, 0.2188, 0.625, 0.2188, 0.6875, 0.1875, 0.6875, 0.1875, 0.625, 0.2188, 0.125, 0.2188, 0.1875, 0.1875, 0.1875, 0.1875, 0.125, 0.1875, 0.3125, 0.1875, 0.375, 0.1562, 0.375, 0.1562, 0.3125, 0.1875, 0.75, 0.1875, 0.8125, 0.1562, 0.8125, 0.1562, 0.75, 0.1875, 0.25, 0.1875, 0.3125, 0.1562, 0.3125, 0.1562, 0.25, 0.1875, 0.6875, 0.1875, 0.75, 0.1562, 0.75, 0.1562, 0.6875, 0.1875, 0.1875, 0.1875, 0.25, 0.1562, 0.25, 0.1562, 0.1875, 0.1875, 0.625, 0.1875, 0.6875, 0.1562, 0.6875, 0.1562, 0.625, 0.1875, 0.125, 0.1875, 0.1875, 0.1562, 0.1875, 0.1562, 0.125, 0.1875, 0.5625, 0.1875, 0.625, 0.1562, 0.625, 0.1562, 0.5625, 0.1875, 0.0625, 0.1875, 0.125, 0.1562, 0.125, 0.1562, 0.0625, 0.1875, 0.5, 0.1875, 0.5625, 0.1562, 0.5625, 0.1562, 0.5, 0.1875, 0.9375, 0.1719, 1.0, 0.1562, 0.9375, 0.1719, 0.0, 0.1875, 0.0625, 0.1562, 0.0625, 0.1875, 0.4375, 0.1875, 0.5, 0.1562, 0.5, 0.1562, 0.4375, 0.1875, 0.875, 0.1875, 0.9375, 0.1562, 0.9375, 0.1562, 0.875, 0.1875, 0.375, 0.1875, 0.4375, 0.1562, 0.4375, 0.1562, 0.375, 0.1875, 0.8125, 0.1875, 0.875, 0.1562, 0.875, 0.1562, 0.8125, 0.1562, 0.0625, 0.1562, 0.125, 0.125, 0.125, 0.125, 0.0625, 0.1562, 0.5, 0.1562, 0.5625, 0.125, 0.5625, 0.125, 0.5, 0.1562, 0.9375, 0.1406, 1.0, 0.125, 0.9375, 0.1406, 0.0, 0.1562, 0.0625, 0.125, 0.0625, 0.1562, 0.4375, 0.1562, 0.5, 0.125, 0.5, 0.125, 0.4375, 0.1562, 0.875, 0.1562, 0.9375, 0.125, 0.9375, 0.125, 0.875, 0.1562, 0.375, 0.1562, 0.4375, 0.125, 0.4375, 0.125, 0.375, 0.1562, 0.8125, 0.1562, 0.875, 0.125, 0.875, 0.125, 0.8125, 0.1562, 0.3125, 0.1562, 0.375, 0.125, 0.375, 0.125, 0.3125, 0.1562, 0.75, 0.1562, 0.8125, 0.125, 0.8125, 0.125, 0.75, 0.1562, 0.25, 0.1562, 0.3125, 0.125, 0.3125, 0.125, 0.25, 0.1562, 0.6875, 0.1562, 0.75, 0.125, 0.75, 0.125, 0.6875, 0.1562, 0.1875, 0.1562, 0.25, 0.125, 0.25, 0.125, 0.1875, 0.1562, 0.625, 0.1562, 0.6875, 0.125, 0.6875, 0.125, 0.625, 0.1562, 0.125, 0.1562, 0.1875, 0.125, 0.1875, 0.125, 0.125, 0.1562, 0.5625, 0.1562, 0.625, 0.125, 0.625, 0.125, 0.5625, 0.125, 0.25, 0.125, 0.3125, 0.09375, 0.3125, 0.09375, 0.25, 0.125, 0.6875, 0.125, 0.75, 0.09375, 0.75, 0.09375, 0.6875, 0.125, 0.1875, 0.125, 0.25, 0.09375, 0.25, 0.09375, 0.1875, 0.125, 0.625, 0.125, 0.6875, 0.09375, 0.6875, 0.09375, 0.625, 0.125, 0.125, 0.125, 0.1875, 0.09375, 0.1875, 0.09375, 0.125, 0.125, 0.5625, 0.125, 0.625, 0.09375, 0.625, 0.09375, 0.5625, 0.125, 0.0625, 0.125, 0.125, 0.09375, 0.125, 0.09375, 0.0625, 0.125, 0.5, 0.125, 0.5625, 0.09375, 0.5625, 0.09375, 0.5, 0.125, 0.9375, 0.1094, 1.0, 0.09375, 0.9375, 0.1094, 0.0, 0.125, 0.0625, 0.09375, 0.0625, 0.125, 0.4375, 0.125, 0.5, 0.09375, 0.5, 0.09375, 0.4375, 0.125, 0.875, 0.125, 0.9375, 0.09375, 0.9375, 0.09375, 0.875, 0.125, 0.375, 0.125, 0.4375, 0.09375, 0.4375, 0.09375, 0.375, 0.125, 0.8125, 0.125, 0.875, 0.09375, 0.875, 0.09375, 0.8125, 0.125, 0.3125, 0.125, 0.375, 0.09375, 0.375, 0.09375, 0.3125, 0.125, 0.75, 0.125, 0.8125, 0.09375, 0.8125, 0.09375, 0.75, 0.09375, 0.9375, 0.07812, 1.0, 0.0625, 0.9375, 0.07812, 0.0, 0.09375, 0.0625, 0.0625, 0.0625, 0.09375, 0.4375, 0.09375, 0.5, 0.0625, 0.5, 0.0625, 0.4375, 0.09375, 0.875, 0.09375, 0.9375, 0.0625, 0.9375, 0.0625, 0.875, 0.09375, 0.375, 0.09375, 0.4375, 0.0625, 0.4375, 0.0625, 0.375, 0.09375, 0.8125, 0.09375, 0.875, 0.0625, 0.875, 0.0625, 0.8125, 0.09375, 0.3125, 0.09375, 0.375, 0.0625, 0.375, 0.0625, 0.3125, 0.09375, 0.75, 0.09375, 0.8125, 0.0625, 0.8125, 0.0625, 0.75, 0.09375, 0.25, 0.09375, 0.3125, 0.0625, 0.3125, 0.0625, 0.25, 0.09375, 0.6875, 0.09375, 0.75, 0.0625, 0.75, 0.0625, 0.6875, 0.09375, 0.1875, 0.09375, 0.25, 0.0625, 0.25, 0.0625, 0.1875, 0.09375, 0.625, 0.09375, 0.6875, 0.0625, 0.6875, 0.0625, 0.625, 0.09375, 0.125, 0.09375, 0.1875, 0.0625, 0.1875, 0.0625, 0.125, 0.09375, 0.5625, 0.09375, 0.625, 0.0625, 0.625, 0.0625, 0.5625, 0.09375, 0.0625, 0.09375, 0.125, 0.0625, 0.125, 0.0625, 0.0625, 0.09375, 0.5, 0.09375, 0.5625, 0.0625, 0.5625, 0.0625, 0.5, 0.0625, 0.6875, 0.0625, 0.75, 0.03125, 0.75, 0.03125, 0.6875, 0.0625, 0.1875, 0.0625, 0.25, 0.03125, 0.25, 0.03125, 0.1875, 0.0625, 0.625, 0.0625, 0.6875, 0.03125, 0.6875, 0.03125, 0.625, 0.0625, 0.125, 0.0625, 0.1875, 0.03125, 0.1875, 0.03125, 0.125, 0.0625, 0.5625, 0.0625, 0.625, 0.03125, 0.625, 0.03125, 0.5625, 0.0625, 0.0625, 0.0625, 0.125, 0.03125, 0.125, 0.03125, 0.0625, 0.0625, 0.5, 0.0625, 0.5625, 0.03125, 0.5625, 0.03125, 0.5, 0.0625, 0.9375, 0.04687, 1.0, 0.03125, 0.9375, 0.04687, 0.0, 0.0625, 0.0625, 0.03125, 0.0625, 0.0625, 0.4375, 0.0625, 0.5, 0.03125, 0.5, 0.03125, 0.4375, 0.0625, 0.875, 0.0625, 0.9375, 0.03125, 0.9375, 0.03125, 0.875, 0.0625, 0.375, 0.0625, 0.4375, 0.03125, 0.4375, 0.03125, 0.375, 0.0625, 0.8125, 0.0625, 0.875, 0.03125, 0.875, 0.03125, 0.8125, 0.0625, 0.3125, 0.0625, 0.375, 0.03125, 0.375, 0.03125, 0.3125, 0.0625, 0.75, 0.0625, 0.8125, 0.03125, 0.8125, 0.03125, 0.75, 0.0625, 0.25, 0.0625, 0.3125, 0.03125, 0.3125, 0.03125, 0.25, 0.03125, 0.4375, 0.03125, 0.5, 0.0, 0.5, 0.0, 0.4375, 0.03125, 0.875, 0.03125, 0.9375, 0.0, 0.9375, 0.0, 0.875, 0.03125, 0.375, 0.03125, 0.4375, 0.0, 0.4375, 0.0, 0.375, 0.03125, 0.8125, 0.03125, 0.875, 0.0, 0.875, 0.0, 0.8125, 0.03125, 0.3125, 0.03125, 0.375, 0.0, 0.375, 0.0, 0.3125, 0.03125, 0.75, 0.03125, 0.8125, 0.0, 0.8125, 0.0, 0.75, 0.03125, 0.25, 0.03125, 0.3125, 0.0, 0.3125, 0.0, 0.25, 0.03125, 0.6875, 0.03125, 0.75, 0.0, 0.75, 0.0, 0.6875, 0.03125, 0.1875, 0.03125, 0.25, 0.0, 0.25, 0.0, 0.1875, 0.03125, 0.625, 0.03125, 0.6875, 0.0, 0.6875, 0.0, 0.625, 0.03125, 0.125, 0.03125, 0.1875, 0.0, 0.1875, 0.0, 0.125, 0.03125, 0.5625, 0.03125, 0.625, 0.0, 0.625, 0.0, 0.5625, 0.03125, 0.0625, 0.03125, 0.125, 0.0, 0.125, 0.0, 0.0625, 0.03125, 0.5, 0.03125, 0.5625, 0.0, 0.5625, 0.0, 0.5, 0.03125, 0.9375, 0.01562, 1.0, 0.0, 0.9375, 0.01562, 0.0, 0.03125, 0.0625, 0.0, 0.0625, 1.0, 0.1875, 1.0, 0.25, 0.9687, 0.25, 0.9687, 0.1875, 1.0, 0.625, 1.0, 0.6875, 0.9687, 0.6875, 0.9687, 0.625, 1.0, 0.125, 1.0, 0.1875, 0.9687, 0.1875, 0.9687, 0.125, 1.0, 0.5625, 1.0, 0.625, 0.9687, 0.625, 0.9687, 0.5625, 1.0, 0.0625, 1.0, 0.125, 0.9687, 0.125, 0.9687, 0.0625, 1.0, 0.5, 1.0, 0.5625, 0.9687, 0.5625, 0.9687, 0.5, 1.0, 0.9375, 0.9844, 1.0, 0.9687, 0.9375, 0.9844, 0.0, 1.0, 0.0625, 0.9687, 0.0625, 1.0, 0.4375, 1.0, 0.5, 0.9687, 0.5, 0.9687, 0.4375, 1.0, 0.875, 1.0, 0.9375, 0.9687, 0.9375, 0.9687, 0.875, 1.0, 0.375, 1.0, 0.4375, 0.9687, 0.4375, 0.9687, 0.375, 1.0, 0.8125, 1.0, 0.875, 0.9687, 0.875, 0.9687, 0.8125, 1.0, 0.3125, 1.0, 0.375, 0.9687, 0.375, 0.9687, 0.3125, 1.0, 0.75, 1.0, 0.8125, 0.9687, 0.8125, 0.9687, 0.75, 1.0, 0.25, 1.0, 0.3125, 0.9687, 0.3125, 0.9687, 0.25, 1.0, 0.6875, 1.0, 0.75, 0.9687, 0.75, 0.9687, 0.6875, 0.9687, 0.875, 0.9687, 0.9375, 0.9375, 0.9375, 0.9375, 0.875, 0.9687, 0.375, 0.9687, 0.4375, 0.9375, 0.4375, 0.9375, 0.375, 0.9687, 0.8125, 0.9687, 0.875, 0.9375, 0.875, 0.9375, 0.8125, 0.9687, 0.3125, 0.9687, 0.375, 0.9375, 0.375, 0.9375, 0.3125, 0.9687, 0.75, 0.9687, 0.8125, 0.9375, 0.8125, 0.9375, 0.75, 0.9687, 0.25, 0.9687, 0.3125, 0.9375, 0.3125, 0.9375, 0.25, 0.9687, 0.6875, 0.9687, 0.75, 0.9375, 0.75, 0.9375, 0.6875, 0.9687, 0.1875, 0.9687, 0.25, 0.9375, 0.25, 0.9375, 0.1875, 0.9687, 0.625, 0.9687, 0.6875, 0.9375, 0.6875, 0.9375, 0.625, 0.9687, 0.125, 0.9687, 0.1875, 0.9375, 0.1875, 0.9375, 0.125, 0.9687, 0.5625, 0.9687, 0.625, 0.9375, 0.625, 0.9375, 0.5625, 0.9687, 0.0625, 0.9687, 0.125, 0.9375, 0.125, 0.9375, 0.0625, 0.9687, 0.5, 0.9687, 0.5625, 0.9375, 0.5625, 0.9375, 0.5, 0.9687, 0.9375, 0.9531, 1.0, 0.9375, 0.9375, 0.9531, 0.0, 0.9687, 0.0625, 0.9375, 0.0625, 0.9687, 0.4375, 0.9687, 0.5, 0.9375, 0.5, 0.9375, 0.4375, 0.9375, 0.625, 0.9375, 0.6875, 0.9062, 0.6875, 0.9062, 0.625, 0.9375, 0.125, 0.9375, 0.1875, 0.9062, 0.1875, 0.9062, 0.125, 0.9375, 0.5625, 0.9375, 0.625, 0.9062, 0.625, 0.9062, 0.5625, 0.9375, 0.0625, 0.9375, 0.125, 0.9062, 0.125, 0.9062, 0.0625, 0.9375, 0.5, 0.9375, 0.5625, 0.9062, 0.5625, 0.9062, 0.5, 0.9375, 0.9375, 0.9219, 1.0, 0.9062, 0.9375, 0.9219, 0.0, 0.9375, 0.0625, 0.9062, 0.0625, 0.9375, 0.4375, 0.9375, 0.5, 0.9062, 0.5, 0.9062, 0.4375, 0.9375, 0.875, 0.9375, 0.9375, 0.9062, 0.9375, 0.9062, 0.875, 0.9375, 0.375, 0.9375, 0.4375, 0.9062, 0.4375, 0.9062, 0.375, 0.9375, 0.8125, 0.9375, 0.875, 0.9062, 0.875, 0.9062, 0.8125, 0.9375, 0.3125, 0.9375, 0.375, 0.9062, 0.375, 0.9062, 0.3125, 0.9375, 0.75, 0.9375, 0.8125, 0.9062, 0.8125, 0.9062, 0.75, 0.9375, 0.25, 0.9375, 0.3125, 0.9062, 0.3125, 0.9062, 0.25, 0.9375, 0.6875, 0.9375, 0.75, 0.9062, 0.75, 0.9062, 0.6875, 0.9375, 0.1875, 0.9375, 0.25, 0.9062, 0.25, 0.9062, 0.1875, 0.9062, 0.375, 0.9062, 0.4375, 0.875, 0.4375, 0.875, 0.375, 0.9062, 0.8125, 0.9062, 0.875, 0.875, 0.875, 0.875, 0.8125, 0.9062, 0.3125, 0.9062, 0.375, 0.875, 0.375, 0.875, 0.3125, 0.9062, 0.75, 0.9062, 0.8125, 0.875, 0.8125, 0.875, 0.75, 0.9062, 0.25, 0.9062, 0.3125, 0.875, 0.3125, 0.875, 0.25, 0.9062, 0.6875, 0.9062, 0.75, 0.875, 0.75, 0.875, 0.6875, 0.9062, 0.1875, 0.9062, 0.25, 0.875, 0.25, 0.875, 0.1875, 0.9062, 0.625, 0.9062, 0.6875, 0.875, 0.6875, 0.875, 0.625, 0.9062, 0.125, 0.9062, 0.1875, 0.875, 0.1875, 0.875, 0.125, 0.9062, 0.5625, 0.9062, 0.625, 0.875, 0.625, 0.875, 0.5625, 0.9062, 0.0625, 0.9062, 0.125, 0.875, 0.125, 0.875, 0.0625, 0.9062, 0.5, 0.9062, 0.5625, 0.875, 0.5625, 0.875, 0.5, 0.9062, 0.9375, 0.8906, 1.0, 0.875, 0.9375, 0.8906, 0.0, 0.9062, 0.0625, 0.875, 0.0625, 0.9062, 0.4375, 0.9062, 0.5, 0.875, 0.5, 0.875, 0.4375, 0.9062, 0.875, 0.9062, 0.9375, 0.875, 0.9375, 0.875, 0.875, 0.875, 0.125, 0.875, 0.1875, 0.8438, 0.1875, 0.8437, 0.125, 0.875, 0.5625, 0.875, 0.625, 0.8437, 0.625, 0.8437, 0.5625, 0.875, 0.0625, 0.875, 0.125, 0.8437, 0.125, 0.8438, 0.0625, 0.875, 0.5, 0.875, 0.5625, 0.8437, 0.5625, 0.8437, 0.5, 0.875, 0.9375, 0.8594, 1.0, 0.8438, 0.9375, 0.8594, 0.0, 0.875, 0.0625, 0.8438, 0.0625, 0.875, 0.4375, 0.875, 0.5, 0.8437, 0.5, 0.8437, 0.4375, 0.875, 0.875, 0.875, 0.9375, 0.8438, 0.9375, 0.8437, 0.875, 0.875, 0.375, 0.875, 0.4375, 0.8437, 0.4375, 0.8437, 0.375, 0.875, 0.8125, 0.875, 0.875, 0.8437, 0.875, 0.8438, 0.8125, 0.875, 0.3125, 0.875, 0.375, 0.8437, 0.375, 0.8438, 0.3125, 0.875, 0.75, 0.875, 0.8125, 0.8438, 0.8125, 0.8437, 0.75, 0.875, 0.25, 0.875, 0.3125, 0.8438, 0.3125, 0.8437, 0.25, 0.875, 0.6875, 0.875, 0.75, 0.8437, 0.75, 0.8438, 0.6875, 0.875, 0.1875, 0.875, 0.25, 0.8437, 0.25, 0.8438, 0.1875, 0.875, 0.625, 0.875, 0.6875, 0.8438, 0.6875, 0.8437, 0.625, 0.8438, 0.3125, 0.8437, 0.375, 0.8125, 0.375, 0.8125, 0.3125, 0.8437, 0.75, 0.8438, 0.8125, 0.8125, 0.8125, 0.8125, 0.75, 0.8437, 0.25, 0.8438, 0.3125, 0.8125, 0.3125, 0.8125, 0.25, 0.8438, 0.6875, 0.8437, 0.75, 0.8125, 0.75, 0.8125, 0.6875, 0.8438, 0.1875, 0.8437, 0.25, 0.8125, 0.25, 0.8125, 0.1875, 0.8437, 0.625, 0.8438, 0.6875, 0.8125, 0.6875, 0.8125, 0.625, 0.8437, 0.125, 0.8438, 0.1875, 0.8125, 0.1875, 0.8125, 0.125, 0.8437, 0.5625, 0.8437, 0.625, 0.8125, 0.625, 0.8125, 0.5625, 0.8438, 0.0625, 0.8437, 0.125, 0.8125, 0.125, 0.8125, 0.0625, 0.8437, 0.5, 0.8437, 0.5625, 0.8125, 0.5625, 0.8125, 0.5, 0.8438, 0.9375, 0.8281, 1.0, 0.8125, 0.9375, 0.8281, 0.0, 0.8438, 0.0625, 0.8125, 0.0625, 0.8437, 0.4375, 0.8437, 0.5, 0.8125, 0.5, 0.8125, 0.4375, 0.8437, 0.875, 0.8438, 0.9375, 0.8125, 0.9375, 0.8125, 0.875, 0.8437, 0.375, 0.8437, 0.4375, 0.8125, 0.4375, 0.8125, 0.375, 0.8438, 0.8125, 0.8437, 0.875, 0.8125, 0.875, 0.8125, 0.8125, 0.8125, 0.0625, 0.8125, 0.125, 0.7812, 0.125, 0.7812, 0.0625, 0.8125, 0.5, 0.8125, 0.5625, 0.7812, 0.5625, 0.7812, 0.5, 0.8125, 0.9375, 0.7969, 1.0, 0.7812, 0.9375, 0.7969, 0.0, 0.8125, 0.0625, 0.7812, 0.0625, 0.8125, 0.4375, 0.8125, 0.5, 0.7812, 0.5, 0.7812, 0.4375, 0.8125, 0.875, 0.8125, 0.9375, 0.7812, 0.9375, 0.7812, 0.875, 0.8125, 0.375, 0.8125, 0.4375, 0.7812, 0.4375, 0.7812, 0.375, 0.8125, 0.8125, 0.8125, 0.875, 0.7812, 0.875, 0.7812, 0.8125, 0.8125, 0.3125, 0.8125, 0.375, 0.7812, 0.375, 0.7812, 0.3125, 0.8125, 0.75, 0.8125, 0.8125, 0.7812, 0.8125, 0.7812, 0.75, 0.8125, 0.25, 0.8125, 0.3125, 0.7812, 0.3125, 0.7812, 0.25, 0.8125, 0.6875, 0.8125, 0.75, 0.7812, 0.75, 0.7812, 0.6875, 0.8125, 0.1875, 0.8125, 0.25, 0.7812, 0.25, 0.7812, 0.1875, 0.8125, 0.625, 0.8125, 0.6875, 0.7812, 0.6875, 0.7812, 0.625, 0.8125, 0.125, 0.8125, 0.1875, 0.7812, 0.1875, 0.7812, 0.125, 0.8125, 0.5625, 0.8125, 0.625, 0.7812, 0.625, 0.7812, 0.5625, 0.7812, 0.75, 0.7812, 0.8125, 0.75, 0.8125, 0.75, 0.75, 0.7812, 0.25, 0.7812, 0.3125, 0.75, 0.3125, 0.75, 0.25, 0.7812, 0.6875, 0.7812, 0.75, 0.75, 0.75, 0.75, 0.6875, 0.7812, 0.1875, 0.7812, 0.25, 0.75, 0.25, 0.75, 0.1875, 0.7812, 0.625, 0.7812, 0.6875, 0.75, 0.6875, 0.75, 0.625, 0.7812, 0.125, 0.7812, 0.1875, 0.75, 0.1875, 0.75, 0.125, 0.7812, 0.5625, 0.7812, 0.625, 0.75, 0.625, 0.75, 0.5625, 0.7812, 0.0625, 0.7812, 0.125, 0.75, 0.125, 0.75, 0.0625, 0.7812, 0.5, 0.7812, 0.5625, 0.75, 0.5625, 0.75, 0.5, 0.7812, 0.9375, 0.7656, 1.0, 0.75, 0.9375, 0.7656, 0.0, 0.7812, 0.0625, 0.75, 0.0625, 0.7812, 0.4375, 0.7812, 0.5, 0.75, 0.5, 0.75, 0.4375, 0.7812, 0.875, 0.7812, 0.9375, 0.75, 0.9375, 0.75, 0.875, 0.7812, 0.375, 0.7812, 0.4375, 0.75, 0.4375, 0.75, 0.375, 0.7812, 0.8125, 0.7812, 0.875, 0.75, 0.875, 0.75, 0.8125, 0.7812, 0.3125, 0.7812, 0.375, 0.75, 0.375, 0.75, 0.3125])
me_sphere.update()

# ---- objects
ob_light = bpy.data.objects.new('Light', light_light)
ob_camera = bpy.data.objects.new('Camera', cam_camera)
ob_cube = bpy.data.objects.new('Cube', me_cube_002)
ob_sphere = bpy.data.objects.new('Sphere', me_sphere)

# ---- transforms, parenting, visibility, modifiers, constraints
ob_light.location = (4.076, 1.005, 5.904)
ob_light.rotation_euler = (0.6503, 0.05522, 1.866)
ob_light.lock_rotations_4d = False
ob_light.empty_display_type = 'ARROWS'
ob_light.color = (0.0, 0.0, 0.0, 0.0)
ob_light.lineart.crease_threshold = 0.0
ob_camera.location = (7.359, -6.926, 4.958)
ob_camera.rotation_euler = (1.109, 0.0, 0.8149)
ob_camera.lock_rotations_4d = False
ob_camera.empty_display_type = 'ARROWS'
ob_camera.color = (0.0, 0.0, 0.0, 0.0)
ob_camera.display_type = 'WIRE'
ob_camera.lineart.crease_threshold = 0.0
ob_cube.location = (0.0, 0.0, 0.0)
ob_sphere.location = (0.0, 0.0, 0.0)

# ---- collection membership
col_collection.objects.link(ob_light)
col_collection.objects.link(ob_camera)
col_collection.objects.link(ob_cube)
col_collection.objects.link(ob_sphere)

# ---- scene / render settings (as saved in the file)
scene.camera = ob_camera
scene.frame_start = 1; scene.frame_end = 250; scene.frame_set(1)
scene.render.engine = 'BLENDER_EEVEE_NEXT'
bpy.context.view_layer.update()
